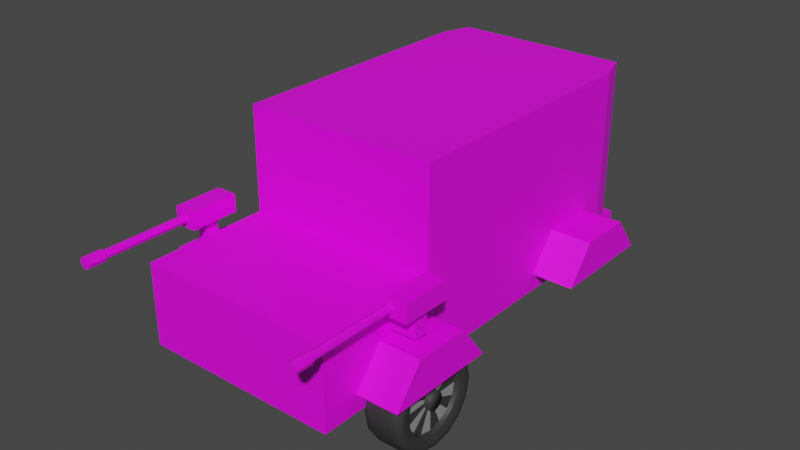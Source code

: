 # Source: DanboCar.blend  (saved by Blender 2.90.8; exported with 4.5.12 LTS)
import bpy
from mathutils import Matrix  # noqa: F401  (used for matrix-valued properties, if any)

bpy.ops.wm.read_factory_settings(use_empty=True)
scene = bpy.context.scene
scene.name = 'Scene'

# ---- collections
col_collection = bpy.data.collections.new('Collection'); scene.collection.children.link(col_collection)

# ---- images (referenced by path relative to the original .blend; pixels are not part of the script)
import os
ASSET_DIR = os.environ.get("B2B_ASSET_DIR", "")  # directory of the original .blend (textures are referenced by path, not embedded)
HERE = os.path.dirname(os.path.abspath(__file__))  # packed textures are extracted next to this script under _unpacked/

def load_image(name, relpath, width, height, colorspace="sRGB"):
    """Load a texture the original file referenced (path relative to the .blend, or extracted next to this script)."""
    p = next((c for c in (os.path.join(HERE, relpath), os.path.join(ASSET_DIR, relpath)) if relpath and os.path.exists(c)), "")
    if p:
        img = bpy.data.images.load(p, check_existing=True)
        img.name = name
    else:  # same state as the original file: an image datablock whose file is absent (Cycles renders it pink)
        img = bpy.data.images.new(name, width, height)
        img.source = "FILE"
        img.filepath = "//" + (relpath or name)
    img.colorspace_settings.name = colorspace
    return img
img_danbotexture_jpg = load_image('danbotexture.jpg', 'danbotexture.jpg', 1024, 1024, 'sRGB')

# ---- materials (node trees are filled in below, after node groups)
mat_wheel = bpy.data.materials.new('WHEEL')
mat_wheel.use_transparent_shadow = False
mat_grey = bpy.data.materials.new('GREY')
mat_grey.use_transparent_shadow = False
mat_base = bpy.data.materials.new('BASE')
mat_base.use_transparent_shadow = False

# ---- material node trees
mat_wheel.use_nodes = True; mat_wheel.node_tree.nodes.clear()
_N = mat_wheel.node_tree.nodes; _L = mat_wheel.node_tree.links
n0 = _N.new('ShaderNodeBsdfPrincipled'); n0.name = 'Principled BSDF'; n0.location = (10, 300)
n0.distribution = 'GGX'
n0.subsurface_method = 'BURLEY'
n0.inputs[0].default_value = (0.03741, 0.03741, 0.03741, 1.0)
n0.inputs[3].default_value = 1.45
n0.inputs[27].default_value = (0.0, 0.0, 0.0, 1.0)
n0.inputs[28].default_value = 1.0
n1 = _N.new('ShaderNodeOutputMaterial'); n1.name = 'Material Output'; n1.location = (300, 300)
_L.new(n0.outputs[0], n1.inputs[0])
n1.is_active_output = True
mat_grey.use_nodes = True; mat_grey.node_tree.nodes.clear()
_N = mat_grey.node_tree.nodes; _L = mat_grey.node_tree.links
n0 = _N.new('ShaderNodeBsdfPrincipled'); n0.name = 'Principled BSDF'; n0.location = (10, 300)
n0.distribution = 'GGX'
n0.subsurface_method = 'BURLEY'
n0.inputs[0].default_value = (0.2883, 0.2883, 0.2883, 1.0)
n0.inputs[3].default_value = 1.45
n0.inputs[27].default_value = (0.0, 0.0, 0.0, 1.0)
n0.inputs[28].default_value = 1.0
n1 = _N.new('ShaderNodeOutputMaterial'); n1.name = 'Material Output'; n1.location = (300, 300)
_L.new(n0.outputs[0], n1.inputs[0])
n1.is_active_output = True
mat_base.use_nodes = True; mat_base.node_tree.nodes.clear()
_N = mat_base.node_tree.nodes; _L = mat_base.node_tree.links
n0 = _N.new('ShaderNodeBsdfPrincipled'); n0.name = 'Principled BSDF'; n0.location = (10, 300)
n0.distribution = 'GGX'
n0.subsurface_method = 'BURLEY'
n0.inputs[3].default_value = 1.45
n0.inputs[27].default_value = (0.0, 0.0, 0.0, 1.0)
n0.inputs[28].default_value = 1.0
n1 = _N.new('ShaderNodeOutputMaterial'); n1.name = 'Material Output'; n1.location = (300, 300)
n2 = _N.new('ShaderNodeTexImage'); n2.name = 'Image Texture'; n2.location = (-434, 285)
n2.image = img_danbotexture_jpg
_L.new(n0.outputs[0], n1.inputs[0])
_L.new(n2.outputs[0], n0.inputs[0])
n1.is_active_output = True

# ---- world
world_world = bpy.data.worlds.new('World'); scene.world = world_world
world_world.use_nodes = True; world_world.node_tree.nodes.clear()
_N = world_world.node_tree.nodes; _L = world_world.node_tree.links
n0 = _N.new('ShaderNodeOutputWorld'); n0.name = 'World Output'; n0.location = (300, 300)
n1 = _N.new('ShaderNodeBackground'); n1.name = 'Background'; n1.location = (10, 300)
n1.inputs[0].default_value = (0.05088, 0.05088, 0.05088, 1.0)
_L.new(n1.outputs[0], n0.inputs[0])
n0.is_active_output = True
world_world.color = (0.05088, 0.05088, 0.05088)
world_world.use_sun_shadow = False
world_world.sun_shadow_jitter_overblur = 0.0

# ---- meshes
me_cube_002 = bpy.data.meshes.new('Cube.002')
me_cube_002.from_pydata([(0.1292, 0.2955, 1.274e-07), (0.1292, 0.273, 0.113), (0.1292, 0.2089, 0.2089), (0.1292, 0.1131, 0.2729), (0.1292, -7.763e-08, 0.2954), (0.1292, -0.1131, 0.2729), (0.1292, -0.2089, 0.2089), (0.1292, -0.273, 0.113), (0.1292, -0.2955, 1.274e-07), (0.1292, -0.273, -0.113), (0.1292, -0.2089, -0.2089), (0.1292, -0.1131, -0.2729), (0.1292, -7.763e-08, -0.2954), (0.1292, 0.1131, -0.2729), (0.1292, 0.2089, -0.2089), (0.1292, 0.273, -0.113), (0.1292, 0.08179, 8.199e-09), (0.1292, 0.07556, 0.03129), (0.1292, 0.05783, 0.05782), (0.1292, 0.0313, 0.07554), (0.1292, -1.372e-07, 0.08177), (0.1292, -0.0313, 0.07554), (0.1292, -0.05783, 0.05782), (0.1292, -0.07556, 0.03129), (0.1292, -0.08179, 8.199e-09), (0.1292, -0.07556, -0.03129), (0.1292, -0.05783, -0.05782), (0.1292, -0.0313, -0.07554), (0.1292, -1.372e-07, -0.08177), (0.1292, 0.0313, -0.07554), (0.1292, 0.05783, -0.05782), (0.1292, 0.07556, -0.03129), (0.175, 0.07556, 0.03129), (0.175, 0.08179, 8.199e-09), (0.175, 0.05783, 0.05782), (0.175, 0.0313, 0.07554), (0.175, -7.763e-08, 0.08177), (0.175, -0.0313, 0.07554), (0.175, -0.05783, 0.05782), (0.175, -0.07556, 0.03129), (0.175, -0.08179, 8.199e-09), (0.175, -0.07556, -0.03129), (0.175, -0.05783, -0.05782), (0.175, -0.0313, -0.07554), (0.175, -7.763e-08, -0.08177), (0.175, 0.0313, -0.07554), (0.175, 0.05783, -0.05782), (0.175, 0.07556, -0.03129), (0.1863, 0.3529, 0.1461), (0.09988, 0.4179, 0.1731), (0.1818, 0.3854, 0.1596), (0.1502, 0.4092, 0.1695), (0.09988, 0.4524, 1.274e-07), (0.1863, 0.382, 1.274e-07), (0.1502, 0.4429, 1.274e-07), (0.1818, 0.4172, 1.274e-07), (0.1863, 0.2701, 0.27), (0.09988, 0.3199, 0.3198), (0.1818, 0.295, 0.2949), (0.1502, 0.3132, 0.3132), (0.1863, 0.1462, 0.3528), (0.09988, 0.1731, 0.4179), (0.1818, 0.1596, 0.3853), (0.1502, 0.1695, 0.4092), (0.1863, -7.763e-08, 0.3819), (0.09988, -7.763e-08, 0.4523), (0.1818, -7.763e-08, 0.4171), (0.1502, -7.763e-08, 0.4429), (0.1863, -0.1462, 0.3528), (0.09988, -0.1731, 0.4179), (0.1818, -0.1596, 0.3853), (0.1502, -0.1695, 0.4092), (0.1863, -0.2701, 0.27), (0.09988, -0.3199, 0.3198), (0.1818, -0.295, 0.2949), (0.1502, -0.3132, 0.3132), (0.1863, -0.3529, 0.1461), (0.09988, -0.4179, 0.1731), (0.1818, -0.3854, 0.1596), (0.1502, -0.4092, 0.1695), (0.1863, -0.382, 1.274e-07), (0.09988, -0.4524, 1.274e-07), (0.1818, -0.4172, 1.274e-07), (0.1502, -0.4429, 1.274e-07), (0.1863, -0.3529, -0.1461), (0.09988, -0.4179, -0.1731), (0.1818, -0.3854, -0.1596), (0.1502, -0.4092, -0.1695), (0.1863, -0.2701, -0.27), (0.09988, -0.3199, -0.3198), (0.1818, -0.295, -0.2949), (0.1502, -0.3132, -0.3132), (0.1863, -0.1462, -0.3528), (0.09988, -0.1731, -0.4179), (0.1818, -0.1596, -0.3853), (0.1502, -0.1695, -0.4092), (0.1863, -7.763e-08, -0.3819), (0.09988, -7.763e-08, -0.4523), (0.1818, -7.763e-08, -0.4171), (0.1502, -7.763e-08, -0.4429), (0.1863, 0.1462, -0.3528), (0.09988, 0.1731, -0.4179), (0.1818, 0.1596, -0.3853), (0.1502, 0.1695, -0.4092), (0.1863, 0.2701, -0.27), (0.09988, 0.3199, -0.3198), (0.1818, 0.295, -0.2949), (0.1502, 0.3132, -0.3132), (0.1863, 0.3529, -0.1461), (0.09988, 0.4179, -0.1731), (0.1818, 0.3854, -0.1596), (0.1502, 0.4092, -0.1695), (0.1657, 0.3073, 1.274e-07), (0.1446, 0.2955, 1.274e-07), (0.1617, 0.3014, 1.274e-07), (0.1539, 0.2971, 1.274e-07), (0.1446, 0.273, 0.113), (0.1657, 0.2839, 0.1176), (0.1539, 0.2744, 0.1136), (0.1617, 0.2785, 0.1153), (0.1446, 0.2089, 0.2089), (0.1657, 0.2173, 0.2173), (0.1539, 0.2101, 0.21), (0.1617, 0.2131, 0.2131), (0.1446, 0.1131, 0.2729), (0.1657, 0.1176, 0.2839), (0.1539, 0.1137, 0.2744), (0.1617, 0.1153, 0.2784), (0.1446, -7.763e-08, 0.2954), (0.1657, -7.763e-08, 0.3073), (0.1539, -7.763e-08, 0.297), (0.1617, -7.763e-08, 0.3013), (0.1446, -0.1131, 0.2729), (0.1657, -0.1176, 0.2839), (0.1539, -0.1137, 0.2744), (0.1617, -0.1153, 0.2784), (0.1446, -0.2089, 0.2089), (0.1657, -0.2173, 0.2173), (0.1539, -0.2101, 0.21), (0.1617, -0.2131, 0.2131), (0.1446, -0.273, 0.113), (0.1657, -0.2839, 0.1176), (0.1539, -0.2744, 0.1136), (0.1617, -0.2785, 0.1153), (0.1446, -0.2955, 1.274e-07), (0.1657, -0.3073, 1.274e-07), (0.1539, -0.2971, 1.274e-07), (0.1617, -0.3014, 1.274e-07), (0.1446, -0.273, -0.113), (0.1657, -0.2839, -0.1176), (0.1539, -0.2744, -0.1136), (0.1617, -0.2785, -0.1153), (0.1446, -0.2089, -0.2089), (0.1657, -0.2173, -0.2173), (0.1539, -0.2101, -0.21), (0.1617, -0.2131, -0.2131), (0.1446, -0.1131, -0.2729), (0.1657, -0.1176, -0.2839), (0.1539, -0.1137, -0.2744), (0.1617, -0.1153, -0.2784), (0.1446, -7.763e-08, -0.2954), (0.1657, -7.763e-08, -0.3073), (0.1539, -7.763e-08, -0.297), (0.1617, -7.763e-08, -0.3013), (0.1446, 0.1131, -0.2729), (0.1657, 0.1176, -0.2839), (0.1539, 0.1137, -0.2744), (0.1617, 0.1153, -0.2784), (0.1446, 0.2089, -0.2089), (0.1657, 0.2173, -0.2173), (0.1539, 0.2101, -0.21), (0.1617, 0.2131, -0.2131), (0.1446, 0.273, -0.113), (0.1657, 0.2839, -0.1176), (0.1539, 0.2744, -0.1136), (0.1617, 0.2785, -0.1153), (-0.1582, 0.4247, 1.274e-07), (-0.1173, 0.4524, 1.274e-07), (-0.1462, 0.4443, 1.274e-07), (-0.1173, 0.4179, 0.1731), (-0.1582, 0.3924, 0.1625), (-0.1462, 0.4104, 0.17), (-0.1173, 0.3199, 0.3198), (-0.1582, 0.3003, 0.3003), (-0.1462, 0.3141, 0.3141), (-0.1173, 0.1731, 0.4179), (-0.1582, 0.1625, 0.3923), (-0.1462, 0.17, 0.4104), (-0.1173, -7.763e-08, 0.4523), (-0.1582, -7.576e-08, 0.4246), (-0.1462, -7.763e-08, 0.4442), (-0.1173, -0.1731, 0.4179), (-0.1582, -0.1625, 0.3923), (-0.1462, -0.17, 0.4104), (-0.1173, -0.3199, 0.3198), (-0.1582, -0.3003, 0.3003), (-0.1462, -0.3141, 0.3141), (-0.1173, -0.4179, 0.1731), (-0.1582, -0.3924, 0.1625), (-0.1462, -0.4104, 0.17), (-0.1173, -0.4524, 1.274e-07), (-0.1582, -0.4247, 1.274e-07), (-0.1462, -0.4443, 1.274e-07), (-0.1173, -0.4179, -0.1731), (-0.1582, -0.3924, -0.1625), (-0.1462, -0.4104, -0.17), (-0.1173, -0.3199, -0.3198), (-0.1582, -0.3003, -0.3003), (-0.1462, -0.3141, -0.3141), (-0.1173, -0.1731, -0.4179), (-0.1582, -0.1625, -0.3923), (-0.1462, -0.17, -0.4104), (-0.1173, -7.763e-08, -0.4523), (-0.1582, -1.112e-07, -0.4246), (-0.1462, -8.694e-08, -0.4442), (-0.1173, 0.1731, -0.4179), (-0.1582, 0.1625, -0.3923), (-0.1462, 0.17, -0.4104), (-0.1173, 0.3199, -0.3198), (-0.1582, 0.3003, -0.3003), (-0.1462, 0.3141, -0.3141), (-0.1173, 0.4179, -0.1731), (-0.1582, 0.3924, -0.1625), (-0.1462, 0.4104, -0.17)], [], [(160, 12, 11, 156), (132, 5, 4, 128), (164, 13, 12, 160), (136, 6, 5, 132), (168, 14, 13, 164), (140, 7, 6, 136), (172, 15, 14, 168), (144, 8, 7, 140), (148, 9, 8, 144), (152, 10, 9, 148), (124, 3, 2, 120), (128, 4, 3, 124), (156, 11, 10, 152), (182, 57, 49, 179), (165, 100, 104, 169), (185, 61, 57, 182), (120, 2, 1, 116), (188, 65, 61, 185), (191, 69, 65, 188), (194, 73, 69, 191), (197, 77, 73, 194), (200, 81, 77, 197), (203, 85, 81, 200), (206, 89, 85, 203), (209, 93, 89, 206), (212, 97, 93, 209), (215, 101, 97, 212), (218, 105, 101, 215), (221, 109, 105, 218), (179, 49, 52, 177), (18, 2, 3, 19), (137, 72, 76, 141), (169, 104, 108, 173), (141, 76, 80, 145), (173, 108, 53, 112), (116, 1, 0, 113), (145, 80, 84, 149), (117, 48, 56, 121), (149, 84, 88, 153), (121, 56, 60, 125), (153, 88, 92, 157), (125, 60, 64, 129), (157, 92, 96, 161), (129, 64, 68, 133), (161, 96, 100, 165), (133, 68, 72, 137), (17, 1, 2, 18), (19, 3, 4, 20), (20, 4, 5, 21), (21, 5, 6, 22), (22, 6, 7, 23), (23, 7, 8, 24), (24, 8, 9, 25), (25, 9, 10, 26), (26, 10, 11, 27), (27, 11, 12, 28), (28, 12, 13, 29), (29, 13, 14, 30), (30, 14, 15, 31), (31, 15, 0, 16), (16, 0, 1, 17), (21, 37, 36, 20), (32, 34, 35, 36, 37, 38, 39, 40, 41, 42, 43, 44, 45, 46, 47, 33), (29, 45, 44, 28), (22, 38, 37, 21), (30, 46, 45, 29), (23, 39, 38, 22), (31, 47, 46, 30), (24, 40, 39, 23), (17, 32, 33, 16), (16, 33, 47, 31), (25, 41, 40, 24), (18, 34, 32, 17), (26, 42, 41, 25), (19, 35, 34, 18), (27, 43, 42, 26), (20, 36, 35, 19), (28, 44, 43, 27), (49, 51, 54, 52), (51, 50, 55, 54), (50, 48, 53, 55), (57, 59, 51, 49), (59, 58, 50, 51), (58, 56, 48, 50), (61, 63, 59, 57), (63, 62, 58, 59), (62, 60, 56, 58), (65, 67, 63, 61), (67, 66, 62, 63), (66, 64, 60, 62), (69, 71, 67, 65), (71, 70, 66, 67), (70, 68, 64, 66), (73, 75, 71, 69), (75, 74, 70, 71), (74, 72, 68, 70), (77, 79, 75, 73), (79, 78, 74, 75), (78, 76, 72, 74), (81, 83, 79, 77), (83, 82, 78, 79), (82, 80, 76, 78), (85, 87, 83, 81), (87, 86, 82, 83), (86, 84, 80, 82), (89, 91, 87, 85), (91, 90, 86, 87), (90, 88, 84, 86), (93, 95, 91, 89), (95, 94, 90, 91), (94, 92, 88, 90), (97, 99, 95, 93), (99, 98, 94, 95), (98, 96, 92, 94), (101, 103, 99, 97), (103, 102, 98, 99), (102, 100, 96, 98), (105, 107, 103, 101), (107, 106, 102, 103), (106, 104, 100, 102), (109, 111, 107, 105), (111, 110, 106, 107), (110, 108, 104, 106), (52, 54, 111, 109), (54, 55, 110, 111), (55, 53, 108, 110), (113, 0, 15, 172), (117, 119, 114, 112), (119, 118, 115, 114), (118, 116, 113, 115), (121, 123, 119, 117), (123, 122, 118, 119), (122, 120, 116, 118), (125, 127, 123, 121), (127, 126, 122, 123), (126, 124, 120, 122), (129, 131, 127, 125), (131, 130, 126, 127), (130, 128, 124, 126), (133, 135, 131, 129), (135, 134, 130, 131), (134, 132, 128, 130), (137, 139, 135, 133), (139, 138, 134, 135), (138, 136, 132, 134), (141, 143, 139, 137), (143, 142, 138, 139), (142, 140, 136, 138), (145, 147, 143, 141), (147, 146, 142, 143), (146, 144, 140, 142), (149, 151, 147, 145), (151, 150, 146, 147), (150, 148, 144, 146), (153, 155, 151, 149), (155, 154, 150, 151), (154, 152, 148, 150), (157, 159, 155, 153), (159, 158, 154, 155), (158, 156, 152, 154), (161, 163, 159, 157), (163, 162, 158, 159), (162, 160, 156, 158), (165, 167, 163, 161), (167, 166, 162, 163), (166, 164, 160, 162), (169, 171, 167, 165), (171, 170, 166, 167), (170, 168, 164, 166), (173, 175, 171, 169), (175, 174, 170, 171), (174, 172, 168, 170), (112, 114, 175, 173), (114, 115, 174, 175), (115, 113, 172, 174), (112, 53, 48, 117), (177, 52, 109, 221), (180, 181, 178, 176), (181, 179, 177, 178), (183, 184, 181, 180), (184, 182, 179, 181), (186, 187, 184, 183), (187, 185, 182, 184), (189, 190, 187, 186), (190, 188, 185, 187), (192, 193, 190, 189), (193, 191, 188, 190), (195, 196, 193, 192), (196, 194, 191, 193), (198, 199, 196, 195), (199, 197, 194, 196), (201, 202, 199, 198), (202, 200, 197, 199), (204, 205, 202, 201), (205, 203, 200, 202), (207, 208, 205, 204), (208, 206, 203, 205), (210, 211, 208, 207), (211, 209, 206, 208), (213, 214, 211, 210), (214, 212, 209, 211), (216, 217, 214, 213), (217, 215, 212, 214), (219, 220, 217, 216), (220, 218, 215, 217), (222, 223, 220, 219), (223, 221, 218, 220), (176, 178, 223, 222), (178, 177, 221, 223), (180, 176, 222, 219, 216, 213, 210, 207, 204, 201, 198, 195, 192, 189, 186, 183)])
me_cube_002.polygons.foreach_set('use_smooth', [1, 1, 1, 1, 1, 1, 1, 1, 0, 1, 1, 1, 1, 1, 1, 1, 1, 1, 1, 1, 1, 1, 1, 1, 1, 1, 1, 1, 1, 1, 0, 1, 1, 1, 1, 1, 1, 1, 1, 1, 1, 1, 1, 1, 1, 1, 0, 0, 0, 0, 0, 0, 0, 0, 0, 0, 0, 0, 0, 0, 0, 1, 1, 1, 1, 1, 1, 1, 1, 1, 1, 1, 1, 1, 1, 1, 1, 1, 1, 1, 1, 1, 1, 1, 1, 1, 1, 1, 1, 1, 1, 1, 1, 1, 1, 1, 1, 1, 1, 1, 1, 1, 1, 1, 1, 1, 1, 1, 1, 1, 1, 1, 1, 1, 1, 1, 1, 1, 1, 1, 1, 1, 1, 1, 1, 1, 1, 1, 1, 1, 1, 1, 1, 1, 1, 1, 1, 1, 1, 1, 1, 1, 1, 1, 1, 1, 1, 1, 1, 1, 1, 1, 1, 0, 1, 1, 1, 1, 1, 1, 1, 1, 1, 1, 1, 1, 1, 1, 1, 1, 1, 1, 1, 1, 1, 1, 1, 1, 1, 1, 1, 1, 1, 1, 1, 1, 1, 1, 1, 1, 1, 1, 1, 1, 1, 1, 1, 1, 1, 1, 1, 1, 1, 1, 1, 1, 1, 1, 1, 1])
me_cube_002.polygons.foreach_set('material_index', [0, 0, 0, 0, 0, 0, 0, 0, 0, 0, 0, 0, 0, 0, 0, 0, 0, 0, 0, 0, 0, 0, 0, 0, 0, 0, 0, 0, 0, 0, 0, 0, 0, 0, 0, 0, 0, 0, 0, 0, 0, 0, 0, 0, 0, 0, 1, 1, 0, 1, 0, 1, 0, 1, 0, 1, 0, 1, 0, 1, 0, 0, 0, 0, 0, 0, 0, 0, 0, 0, 0, 0, 0, 0, 0, 0, 0, 0, 0, 0, 0, 0, 0, 0, 0, 0, 0, 0, 0, 0, 0, 0, 0, 0, 0, 0, 0, 0, 0, 0, 0, 0, 0, 0, 0, 0, 0, 0, 0, 0, 0, 0, 0, 0, 0, 0, 0, 0, 0, 0, 0, 0, 0, 0, 0, 0, 0, 0, 0, 0, 0, 0, 0, 0, 0, 0, 0, 0, 0, 0, 0, 0, 0, 0, 0, 0, 0, 0, 0, 0, 0, 0, 0, 0, 0, 0, 0, 0, 0, 0, 0, 0, 0, 0, 0, 0, 0, 0, 0, 0, 0, 0, 0, 0, 0, 0, 0, 0, 0, 0, 0, 0, 0, 0, 0, 0, 0, 0, 0, 0, 0, 0, 0, 0, 0, 0, 0, 0, 0, 0, 0, 0, 0, 0, 0, 0, 0, 0, 0, 0])
_uv = me_cube_002.uv_layers.new(name='UVMap')
_uv.uv.foreach_set('vector', [0.0, 0.0, 0.0, 0.0, 0.0, 0.0, 0.0, 0.0, 0.0, 0.0, 0.0, 0.0, 0.0, 0.0, 0.0, 0.0, 0.0, 0.0, 0.0, 0.0, 0.0, 0.0, 0.0, 0.0, 0.0, 0.0, 0.0, 0.0, 0.0, 0.0, 0.0, 0.0, 0.0, 0.0, 0.0, 0.0, 0.0, 0.0, 0.0, 0.0, 0.0, 0.0, 0.0, 0.0, 0.0, 0.0, 0.0, 0.0, 0.0, 0.0, 0.0, 0.0, 0.0, 0.0, 0.0, 0.0, 0.0, 0.0, 0.0, 0.0, 0.0, 0.0, 0.0, 0.0, 0.0, 0.0, 0.0, 0.0, 0.0, 0.0, 0.0, 0.0, 0.0, 0.0, 0.0, 0.0, 0.0, 0.0, 0.0, 0.0, 0.0, 0.0, 0.0, 0.0, 0.0, 0.0, 0.0, 0.0, 0.0, 0.0, 0.0, 0.0, 0.0, 0.0, 0.0, 0.0, 0.0, 0.0, 0.0, 0.0, 0.0, 0.0, 0.0, 0.0, 0.0, 0.0, 0.0, 0.0, 0.0, 0.0, 0.0, 0.0, 0.0, 0.0, 0.0, 0.0, 0.0, 0.0, 0.0, 0.0, 0.0, 0.0, 0.0, 0.0, 0.0, 0.0, 0.0, 0.0, 0.0, 0.0, 0.0, 0.0, 0.0, 0.0, 0.0, 0.0, 0.0, 0.0, 0.0, 0.0, 0.0, 0.0, 0.0, 0.0, 0.0, 0.0, 0.0, 0.0, 0.0, 0.0, 0.0, 0.0, 0.0, 0.0, 0.0, 0.0, 0.0, 0.0, 0.0, 0.0, 0.0, 0.0, 0.0, 0.0, 0.0, 0.0, 0.0, 0.0, 0.0, 0.0, 0.0, 0.0, 0.0, 0.0, 0.0, 0.0, 0.0, 0.0, 0.0, 0.0, 0.0, 0.0, 0.0, 0.0, 0.0, 0.0, 0.0, 0.0, 0.0, 0.0, 0.0, 0.0, 0.0, 0.0, 0.0, 0.0, 0.0, 0.0, 0.0, 0.0, 0.0, 0.0, 0.0, 0.0, 0.0, 0.0, 0.0, 0.0, 0.0, 0.0, 0.0, 0.0, 0.0, 0.0, 0.0, 0.0, 0.0, 0.0, 0.0, 0.0, 0.0, 0.0, 0.0, 0.0, 0.0, 0.0, 0.0, 0.0, 0.0, 0.0, 0.0, 0.0, 0.0, 0.0, 0.0, 0.0, 0.0, 0.0, 0.0, 0.0, 0.0, 0.0, 0.0, 0.0, 0.0, 0.0, 0.0, 0.0, 0.0, 0.0, 0.0, 0.0, 0.0, 0.0, 0.0, 0.0, 0.0, 0.0, 0.0, 0.0, 0.0, 0.0, 0.0, 0.0, 0.0, 0.0, 0.0, 0.0, 0.0, 0.0, 0.0, 0.0, 0.0, 0.0, 0.0, 0.0, 0.0, 0.0, 0.0, 0.0, 0.0, 0.0, 0.0, 0.0, 0.0, 0.0, 0.0, 0.0, 0.0, 0.0, 0.0, 0.0, 0.0, 0.0, 0.0, 0.0, 0.0, 0.0, 0.0, 0.0, 0.0, 0.0, 0.0, 0.0, 0.0, 0.0, 0.0, 0.0, 0.0, 0.0, 0.0, 0.0, 0.0, 0.0, 0.0, 0.0, 0.0, 0.0, 0.0, 0.0, 0.0, 0.0, 0.0, 0.0, 0.0, 0.0, 0.0, 0.0, 0.0, 0.0, 0.0, 0.0, 0.0, 0.0, 0.0, 0.0, 0.0, 0.0, 0.0, 0.0, 0.0, 0.0, 0.0, 0.0, 0.0, 0.0, 0.0, 0.0, 0.0, 0.0, 0.0, 0.0, 0.0, 0.0, 0.0, 0.0, 0.0, 0.0, 0.0, 0.0, 0.0, 0.0, 0.0, 0.0, 0.0, 0.0, 0.0, 0.0, 0.0, 0.0, 0.0, 0.0, 0.0, 0.0, 0.0, 0.0, 0.0, 0.0, 0.0, 0.0, 0.0, 0.0, 0.0, 0.0, 0.0, 0.0, 0.0, 0.0, 0.0, 0.0, 0.0, 0.0, 0.0, 0.0, 0.0, 0.0, 0.0, 0.0, 0.0, 0.0, 0.0, 0.0, 0.0, 0.0, 0.0, 0.0, 0.0, 0.0, 0.0, 0.0, 0.0, 0.0, 0.0, 0.0, 0.0, 0.0, 0.0, 0.0, 0.0, 0.0, 0.0, 0.0, 0.0, 0.0, 0.0, 0.0, 0.0, 0.0, 0.0, 0.0, 0.0, 0.0, 0.0, 0.0, 0.0, 0.0, 0.0, 0.0, 0.0, 0.0, 0.0, 0.0, 0.0, 0.0, 0.0, 0.0, 0.0, 0.0, 0.0, 0.0, 0.0, 0.0, 0.0, 0.0, 0.0, 0.0, 0.0, 0.0, 0.0, 0.0, 0.0, 0.0, 0.0, 0.0, 0.0, 0.0, 0.0, 0.0, 0.0, 0.0, 0.0, 0.0, 0.0, 0.0, 0.0, 0.0, 0.0, 0.0, 0.0, 0.0, 0.0, 0.0, 0.0, 0.0, 0.0, 0.0, 0.0, 0.0, 0.0, 0.0, 0.0, 0.0, 0.0, 0.0, 0.0, 0.0, 0.0, 0.0, 0.0, 0.0, 0.0, 0.0, 0.0, 0.0, 0.0, 0.0, 0.0, 0.0, 0.0, 0.0, 0.0, 0.0, 0.0, 0.0, 0.0, 0.0, 0.0, 0.0, 0.0, 0.0, 0.0, 0.0, 0.0, 0.0, 0.0, 0.0, 0.0, 0.0, 0.0, 0.0, 0.0, 0.0, 0.0, 0.0, 0.0, 0.0, 0.0, 0.0, 0.0, 0.0, 0.0, 0.0, 0.0, 0.0, 0.0, 0.0, 0.0, 0.0, 0.0, 0.0, 0.0, 0.0, 0.0, 0.0, 0.0, 0.0, 0.0, 0.0, 0.0, 0.0, 0.0, 0.0, 0.0, 0.0, 0.0, 0.0, 0.0, 0.0, 0.0, 0.0, 0.0, 0.0, 0.0, 0.0, 0.0, 0.0, 0.0, 0.0, 0.0, 0.0, 0.0, 0.0, 0.0, 0.0, 0.0, 0.0, 0.0, 0.0, 0.0, 0.0, 0.0, 0.0, 0.0, 0.0, 0.0, 0.0, 0.0, 0.0, 0.0, 0.0, 0.0, 0.0, 0.0, 0.0, 0.0, 0.0, 0.0, 0.0, 0.0, 0.0, 0.0, 0.0, 0.0, 0.0, 0.0, 0.0, 0.0, 0.0, 0.0, 0.0, 0.0, 0.0, 0.0, 0.0, 0.0, 0.0, 0.0, 0.0, 0.0, 0.0, 0.0, 0.0, 0.0, 0.0, 0.0, 0.0, 0.0, 0.0, 0.0, 0.0, 0.0, 0.0, 0.0, 0.0, 0.0, 0.0, 0.0, 0.0, 0.0, 0.0, 0.0, 0.0, 0.0, 0.0, 0.0, 0.0, 0.0, 0.0, 0.0, 0.0, 0.0, 0.0, 0.0, 0.0, 0.0, 0.0, 0.0, 0.0, 0.0, 0.0, 0.0, 0.0, 0.0, 0.0, 0.0, 0.0, 0.0, 0.0, 0.0, 0.0, 0.0, 0.0, 0.0, 0.0, 0.0, 0.0, 0.0, 0.0, 0.0, 0.0, 0.0, 0.0, 0.0, 0.0, 0.0, 0.0, 0.0, 0.0, 0.0, 0.0, 0.0, 0.0, 0.0, 0.0, 0.0, 0.0, 0.0, 0.0, 0.0, 0.0, 0.0, 0.0, 0.0, 0.0, 0.0, 0.0, 0.0, 0.0, 0.0, 0.0, 0.0, 0.0, 0.0, 0.0, 0.0, 0.0, 0.0, 0.0, 0.0, 0.0, 0.0, 0.0, 0.0, 0.0, 0.0, 0.0, 0.0, 0.0, 0.0, 0.0, 0.0, 0.0, 0.0, 0.0, 0.0, 0.0, 0.0, 0.0, 0.0, 0.0, 0.0, 0.0, 0.0, 0.0, 0.0, 0.0, 0.0, 0.0, 0.0, 0.0, 0.0, 0.0, 0.0, 0.0, 0.0, 0.0, 0.0, 0.0, 0.0, 0.0, 0.0, 0.0, 0.0, 0.0, 0.0, 0.0, 0.0, 0.0, 0.0, 0.0, 0.0, 0.0, 0.0, 0.0, 0.0, 0.0, 0.0, 0.0, 0.0, 0.0, 0.0, 0.0, 0.0, 0.0, 0.0, 0.0, 0.0, 0.0, 0.0, 0.0, 0.0, 0.0, 0.0, 0.0, 0.0, 0.0, 0.0, 0.0, 0.0, 0.0, 0.0, 0.0, 0.0, 0.0, 0.0, 0.0, 0.0, 0.0, 0.0, 0.0, 0.0, 0.0, 0.0, 0.0, 0.0, 0.0, 0.0, 0.0, 0.0, 0.0, 0.0, 0.0, 0.0, 0.0, 0.0, 0.0, 0.0, 0.0, 0.0, 0.0, 0.0, 0.0, 0.0, 0.0, 0.0, 0.0, 0.0, 0.0, 0.0, 0.0, 0.0, 0.0, 0.0, 0.0, 0.0, 0.0, 0.0, 0.0, 0.0, 0.0, 0.0, 0.0, 0.0, 0.0, 0.0, 0.0, 0.0, 0.0, 0.0, 0.0, 0.0, 0.0, 0.0, 0.0, 0.0, 0.0, 0.0, 0.0, 0.0, 0.0, 0.0, 0.0, 0.0, 0.0, 0.0, 0.0, 0.0, 0.0, 0.0, 0.0, 0.0, 0.0, 0.0, 0.0, 0.0, 0.0, 0.0, 0.0, 0.0, 0.0, 0.0, 0.0, 0.0, 0.0, 0.0, 0.0, 0.0, 0.0, 0.0, 0.0, 0.0, 0.0, 0.0, 0.0, 0.0, 0.0, 0.0, 0.0, 0.0, 0.0, 0.0, 0.0, 0.0, 0.0, 0.0, 0.0, 0.0, 0.0, 0.0, 0.0, 0.0, 0.0, 0.0, 0.0, 0.0, 0.0, 0.0, 0.0, 0.0, 0.0, 0.0, 0.0, 0.0, 0.0, 0.0, 0.0, 0.0, 0.0, 0.0, 0.0, 0.0, 0.0, 0.0, 0.0, 0.0, 0.0, 0.0, 0.0, 0.0, 0.0, 0.0, 0.0, 0.0, 0.0, 0.0, 0.0, 0.0, 0.0, 0.0, 0.0, 0.0, 0.0, 0.0, 0.0, 0.0, 0.0, 0.0, 0.0, 0.0, 0.0, 0.0, 0.0, 0.0, 0.0, 0.0, 0.0, 0.0, 0.0, 0.0, 0.0, 0.0, 0.0, 0.0, 0.0, 0.0, 0.0, 0.0, 0.0, 0.0, 0.0, 0.0, 0.0, 0.0, 0.0, 0.0, 0.0, 0.0, 0.0, 0.0, 0.0, 0.0, 0.0, 0.0, 0.0, 0.0, 0.0, 0.0, 0.0, 0.0, 0.0, 0.0, 0.0, 0.0, 0.0, 0.0, 0.0, 0.0, 0.0, 0.0, 0.0, 0.0, 0.0, 0.0, 0.0, 0.0, 0.0, 0.0, 0.0, 0.0, 0.0, 0.0, 0.0, 0.0, 0.0, 0.0, 0.0, 0.0, 0.0, 0.0, 0.0, 0.0, 0.0, 0.0, 0.0, 0.0, 0.0, 0.0, 0.0, 0.0, 0.0, 0.0, 0.0, 0.0, 0.0, 0.0, 0.0, 0.0, 0.0, 0.0, 0.0, 0.0, 0.0, 0.0, 0.0, 0.0, 0.0, 0.0, 0.0, 0.0, 0.0, 0.0, 0.0, 0.0, 0.0, 0.0, 0.0, 0.0, 0.0, 0.0, 0.0, 0.0, 0.0, 0.0, 0.0, 0.0, 0.0, 0.0, 0.0, 0.0, 0.0, 0.0, 0.0, 0.0, 0.0, 0.0, 0.0, 0.0, 0.0, 0.0, 0.0, 0.0, 0.0, 0.0, 0.0, 0.0, 0.0, 0.0, 0.0, 0.0, 0.0, 0.0, 0.0, 0.0, 0.0, 0.0, 0.0, 0.0, 0.0, 0.0, 0.0, 0.0, 0.0, 0.0, 0.0, 0.0, 0.0, 0.0, 0.0, 0.0, 0.0, 0.0, 0.0, 0.0, 0.0, 0.0, 0.0, 0.0, 0.0, 0.0, 0.0, 0.0, 0.0, 0.0, 0.0, 0.0, 0.0, 0.0, 0.0, 0.0, 0.0, 0.0, 0.0, 0.0, 0.0, 0.0, 0.0, 0.0, 0.0, 0.0, 0.0, 0.0, 0.0, 0.0, 0.0, 0.0, 0.0, 0.0, 0.0, 0.0, 0.0, 0.0, 0.0, 0.0, 0.0, 0.0, 0.0, 0.0, 0.0, 0.0, 0.0, 0.0, 0.0, 0.0, 0.0, 0.0, 0.0, 0.0, 0.0, 0.0, 0.0, 0.0, 0.0, 0.0, 0.0, 0.0, 0.0, 0.0, 0.0, 0.0, 0.0, 0.0, 0.0, 0.0, 0.0, 0.0, 0.0, 0.0, 0.0, 0.0, 0.0, 0.0, 0.0, 0.0, 0.0, 0.0, 0.0, 0.0, 0.0, 0.0, 0.0, 0.0, 0.0, 0.0, 0.0, 0.0, 0.0, 0.0, 0.0, 0.0, 0.0, 0.0, 0.0, 0.0, 0.0, 0.0, 0.0, 0.0, 0.0, 0.0, 0.0, 0.0, 0.0, 0.0, 0.0, 0.0, 0.0, 0.0, 0.0, 0.0, 0.0, 0.0, 0.0, 0.0, 0.0, 0.0, 0.0, 0.0, 0.0, 0.0, 0.0, 0.0, 0.0, 0.0, 0.0, 0.0, 0.0, 0.0, 0.0, 0.0, 0.0, 0.0, 0.0, 0.0, 0.0, 0.0, 0.0, 0.0, 0.0, 0.0, 0.0, 0.0, 0.0, 0.0, 0.0, 0.0, 0.0, 0.0, 0.0, 0.0, 0.0, 0.0, 0.0, 0.0, 0.0, 0.0, 0.0, 0.0, 0.0, 0.0, 0.0, 0.0, 0.0, 0.0, 0.0, 0.0, 0.0, 0.0, 0.0, 0.0, 0.0, 0.0, 0.0, 0.0, 0.0, 0.0, 0.0, 0.0, 0.0, 0.0, 0.0, 0.0, 0.0, 0.0, 0.0, 0.0, 0.0, 0.0, 0.0, 0.0, 0.0, 0.0, 0.0, 0.0, 0.0, 0.0, 0.0, 0.0, 0.0, 0.0, 0.0, 0.0, 0.0, 0.0, 0.0, 0.0, 0.0, 0.0, 0.0, 0.0, 0.0, 0.0, 0.0, 0.0, 0.0, 0.0, 0.0, 0.0, 0.0, 0.0, 0.0, 0.0, 0.0, 0.0, 0.0, 0.0, 0.0, 0.0, 0.0, 0.0, 0.0, 0.0, 0.0, 0.0, 0.0, 0.0, 0.0, 0.0, 0.0, 0.0, 0.0, 0.0, 0.0, 0.0, 0.0, 0.0, 0.0, 0.0, 0.0, 0.0, 0.0, 0.0, 0.0, 0.0, 0.0, 0.0, 0.0, 0.0, 0.0, 0.0, 0.0, 0.0, 0.0, 0.0, 0.0, 0.0, 0.0, 0.0, 0.0, 0.0, 0.0, 0.0, 0.0, 0.0, 0.0, 0.0, 0.0, 0.0, 0.0, 0.0, 0.0, 0.0, 0.0, 0.0, 0.0, 0.0, 0.0, 0.0, 0.0, 0.0, 0.0, 0.0, 0.0, 0.0, 0.0, 0.0, 0.0, 0.0, 0.0, 0.0, 0.0, 0.0, 0.0, 0.0, 0.0, 0.0, 0.0, 0.0, 0.0, 0.0, 0.0, 0.0, 0.0, 0.0, 0.0, 0.0, 0.0, 0.0, 0.0, 0.0, 0.0, 0.0, 0.0, 0.0, 0.0, 0.0, 0.0, 0.0, 0.0, 0.0, 0.0, 0.0, 0.0, 0.0, 0.0, 0.0, 0.0, 0.0, 0.0, 0.0, 0.0, 0.0, 0.0, 0.0, 0.0, 0.0, 0.0, 0.0, 0.0, 0.0, 0.0, 0.0, 0.0, 0.0, 0.0, 0.0, 0.0, 0.0, 0.0, 0.0, 0.0, 0.0, 0.0, 0.0, 0.0, 0.0, 0.0, 0.0, 0.0, 0.0, 0.0, 0.0, 0.0, 0.0, 0.0, 0.0, 0.0, 0.0, 0.0, 0.0, 0.0, 0.0, 0.0, 0.0, 0.0, 0.0, 0.0, 0.0, 0.0, 0.0, 0.0, 0.0, 0.0, 0.0, 0.0, 0.0, 0.0, 0.0, 0.0, 0.0, 0.0, 0.0, 0.0, 0.0, 0.0, 0.0, 0.0, 0.0, 0.0, 0.0, 0.0, 0.0, 0.0, 0.0, 0.0, 0.0, 0.0, 0.0, 0.0, 0.0, 0.0, 0.0, 0.0, 0.0, 0.0, 0.0, 0.0, 0.0, 0.0, 0.0, 0.0, 0.0, 0.0, 0.0, 0.0, 0.0, 0.0, 0.0, 0.0, 0.0, 0.0, 0.0, 0.0, 0.0, 0.0, 0.0, 0.0, 0.0, 0.0, 0.0, 0.0, 0.0, 0.0, 0.0, 0.0, 0.0, 0.0, 0.0, 0.0, 0.0, 0.0, 0.0, 0.0, 0.0, 0.0, 0.0, 0.0, 0.0, 0.0, 0.0, 0.0, 0.0, 0.0, 0.0, 0.0, 0.0, 0.0, 0.0, 0.0, 0.0, 0.0, 0.0, 0.0, 0.0, 0.0, 0.0, 0.0, 0.0, 0.0, 0.0, 0.0, 0.0, 0.0, 0.0, 0.0, 0.0, 0.0, 0.0, 0.0, 0.0, 0.0, 0.0, 0.0, 0.0, 0.0, 0.0, 0.0, 0.0, 0.0, 0.0, 0.0, 0.0, 0.0, 0.0, 0.0, 0.0, 0.0, 0.0, 0.0, 0.0, 0.0, 0.0, 0.0, 0.0, 0.0, 0.0, 0.0, 0.0, 0.0, 0.0, 0.0, 0.0, 0.0, 0.0, 0.0, 0.0, 0.0, 0.0, 0.0, 0.0, 0.0, 0.0, 0.0, 0.0, 0.0, 0.0, 0.0, 0.0, 0.0, 0.0, 0.0, 0.0, 0.0, 0.0, 0.0, 0.0, 0.0, 0.0, 0.0, 0.0, 0.0, 0.0, 0.0, 0.0, 0.0, 0.0, 0.0, 0.0, 0.0, 0.0, 0.0, 0.0, 0.0, 0.0, 0.0, 0.0, 0.0, 0.0, 0.0])
me_cube_002.materials.append(mat_wheel)
me_cube_002.materials.append(mat_grey)
me_cube_002.use_remesh_fix_poles = True
me_cube_002.use_remesh_preserve_attributes = False
me_cube_002.use_mirror_vertex_groups = False
me_cube_002.update()
me_plane = bpy.data.meshes.new('Plane')
me_plane.from_pydata([(-0.9226, -2.285, -0.7386), (0.9243, -2.285, -0.7386), (-0.9226, 1.435, -0.7386), (0.9243, 1.435, -0.7386), (-0.9226, -1.103, -0.7386), (0.9243, -1.103, -0.7386), (-0.8265, 1.722, -0.7386), (0.8282, 1.722, -0.7386), (-0.8265, 1.89, -0.7386), (0.8282, 1.89, -0.7386), (0.9243, -1.103, -0.5574), (0.9243, 1.435, -0.5574), (-0.9226, 1.435, -0.5574), (-0.9226, -1.103, -0.5574), (0.8282, 1.722, -0.5574), (-0.8265, 1.722, -0.5574), (0.9243, -1.103, 0.02419), (0.9243, 1.435, 0.2614), (-0.9226, 1.435, 0.2614), (-0.9226, -1.103, 0.02419), (0.8282, 1.722, 0.2614), (-0.8265, 1.722, 0.2614), (0.9243, -1.103, 1.001), (0.9243, 1.435, 1.001), (-0.9226, 1.435, 1.001), (-0.9226, -1.103, 1.001), (0.8282, 1.722, 1.001), (-0.8265, 1.722, 1.001), (-0.9226, -2.285, 0.02419), (0.9243, -2.285, 0.02419), (0.8282, 1.89, -0.5574), (-0.8265, 1.89, -0.5574), (-0.3098, 2.005, 0.1524), (-0.2873, 2.005, 0.2654), (-0.2232, 2.005, 0.3613), (-0.1274, 2.005, 0.4253), (-0.01431, 2.005, 0.4478), (0.09877, 2.005, 0.4253), (0.1946, 2.005, 0.3613), (0.2587, 2.005, 0.2654), (0.2812, 2.005, 0.1524), (0.2587, 2.005, 0.03936), (0.1946, 2.005, -0.05647), (0.09877, 2.005, -0.1205), (-0.01431, 2.005, -0.143), (-0.1274, 2.005, -0.1205), (-0.2232, 2.005, -0.05647), (-0.2873, 2.005, 0.03936), (-0.0961, 2.005, 0.1524), (-0.08987, 2.005, 0.1837), (-0.07214, 2.005, 0.2102), (-0.04561, 2.005, 0.2279), (-0.01431, 2.005, 0.2342), (0.01699, 2.005, 0.2279), (0.04353, 2.005, 0.2102), (0.06125, 2.005, 0.1837), (0.06748, 2.005, 0.1524), (0.06125, 2.005, 0.1211), (0.04353, 2.005, 0.09458), (0.01699, 2.005, 0.07686), (-0.01431, 2.005, 0.07063), (-0.04561, 2.005, 0.07686), (-0.07214, 2.005, 0.09458), (-0.08987, 2.005, 0.1211), (-0.08987, 2.051, 0.1837), (-0.0961, 2.051, 0.1524), (-0.07214, 2.051, 0.2102), (-0.04561, 2.051, 0.2279), (-0.01431, 2.051, 0.2342), (0.01699, 2.051, 0.2279), (0.04353, 2.051, 0.2102), (0.06125, 2.051, 0.1837), (0.06748, 2.051, 0.1524), (0.06125, 2.051, 0.1211), (0.04353, 2.051, 0.09458), (0.01699, 2.051, 0.07686), (-0.01431, 2.051, 0.07063), (-0.04561, 2.051, 0.07686), (-0.07214, 2.051, 0.09458), (-0.08987, 2.051, 0.1211), (-0.3672, 2.062, 0.2985), (-0.4322, 1.976, 0.3255), (-0.3997, 2.058, 0.312), (-0.4235, 2.026, 0.3219), (-0.4667, 1.976, 0.1524), (-0.3963, 2.062, 0.1524), (-0.4572, 2.026, 0.1524), (-0.4315, 2.058, 0.1524), (-0.2844, 2.062, 0.4224), (-0.3342, 1.976, 0.4722), (-0.3093, 2.058, 0.4473), (-0.3275, 2.026, 0.4656), (-0.1605, 2.062, 0.5052), (-0.1874, 1.976, 0.5703), (-0.174, 2.058, 0.5377), (-0.1838, 2.026, 0.5616), (-0.01431, 2.062, 0.5343), (-0.01431, 1.976, 0.6047), (-0.01431, 2.058, 0.5695), (-0.01431, 2.026, 0.5953), (0.1319, 2.062, 0.5052), (0.1588, 1.976, 0.5703), (0.1453, 2.058, 0.5377), (0.1552, 2.026, 0.5616), (0.2558, 2.062, 0.4224), (0.3056, 1.976, 0.4722), (0.2807, 2.058, 0.4473), (0.2989, 2.026, 0.4656), (0.3386, 2.062, 0.2985), (0.4036, 1.976, 0.3255), (0.3711, 2.058, 0.312), (0.3949, 2.026, 0.3219), (0.3677, 2.062, 0.1524), (0.4381, 1.976, 0.1524), (0.4029, 2.058, 0.1524), (0.4286, 2.026, 0.1524), (0.3386, 2.062, 0.006256), (0.4036, 1.976, -0.02069), (0.3711, 2.058, -0.007215), (0.3949, 2.026, -0.01708), (0.2558, 2.062, -0.1176), (0.3056, 1.976, -0.1674), (0.2807, 2.058, -0.1425), (0.2989, 2.026, -0.1608), (0.1319, 2.062, -0.2004), (0.1588, 1.976, -0.2655), (0.1453, 2.058, -0.2329), (0.1552, 2.026, -0.2568), (-0.01431, 2.062, -0.2295), (-0.01431, 1.976, -0.2999), (-0.01431, 2.058, -0.2647), (-0.01431, 2.026, -0.2905), (-0.1605, 2.062, -0.2004), (-0.1874, 1.976, -0.2655), (-0.174, 2.058, -0.2329), (-0.1838, 2.026, -0.2568), (-0.2844, 2.062, -0.1176), (-0.3342, 1.976, -0.1674), (-0.3093, 2.058, -0.1425), (-0.3275, 2.026, -0.1608), (-0.3672, 2.062, 0.006256), (-0.4322, 1.976, -0.02069), (-0.3997, 2.058, -0.007215), (-0.4235, 2.026, -0.01708), (-0.3216, 2.042, 0.1524), (-0.3098, 2.021, 0.1524), (-0.3157, 2.038, 0.1524), (-0.3114, 2.03, 0.1524), (-0.2873, 2.021, 0.2654), (-0.2982, 2.042, 0.27), (-0.2888, 2.03, 0.266), (-0.2928, 2.038, 0.2677), (-0.2232, 2.021, 0.3613), (-0.2316, 2.042, 0.3697), (-0.2244, 2.03, 0.3624), (-0.2274, 2.038, 0.3655), (-0.1274, 2.021, 0.4253), (-0.1319, 2.042, 0.4363), (-0.128, 2.03, 0.4268), (-0.1297, 2.038, 0.4308), (-0.01431, 2.021, 0.4478), (-0.01431, 2.042, 0.4597), (-0.01431, 2.03, 0.4494), (-0.01431, 2.038, 0.4537), (0.09877, 2.021, 0.4253), (0.1033, 2.042, 0.4363), (0.09938, 2.03, 0.4268), (0.101, 2.038, 0.4308), (0.1946, 2.021, 0.3613), (0.203, 2.042, 0.3697), (0.1958, 2.03, 0.3624), (0.1988, 2.038, 0.3655), (0.2587, 2.021, 0.2654), (0.2696, 2.042, 0.27), (0.2601, 2.03, 0.266), (0.2641, 2.038, 0.2677), (0.2812, 2.021, 0.1524), (0.293, 2.042, 0.1524), (0.2827, 2.03, 0.1524), (0.2871, 2.038, 0.1524), (0.2587, 2.021, 0.03936), (0.2696, 2.042, 0.03482), (0.2601, 2.03, 0.03875), (0.2641, 2.038, 0.03709), (0.1946, 2.021, -0.05647), (0.203, 2.042, -0.06486), (0.1958, 2.03, -0.05759), (0.1988, 2.038, -0.06066), (0.09877, 2.021, -0.1205), (0.1033, 2.042, -0.1315), (0.09938, 2.03, -0.122), (0.101, 2.038, -0.126), (-0.01431, 2.021, -0.143), (-0.01431, 2.042, -0.1549), (-0.01431, 2.03, -0.1446), (-0.01431, 2.038, -0.1489), (-0.1274, 2.021, -0.1205), (-0.1319, 2.042, -0.1315), (-0.128, 2.03, -0.122), (-0.1297, 2.038, -0.126), (-0.2232, 2.021, -0.05647), (-0.2316, 2.042, -0.06486), (-0.2244, 2.03, -0.05759), (-0.2274, 2.038, -0.06066), (-0.2873, 2.021, 0.03936), (-0.2982, 2.042, 0.03482), (-0.2888, 2.03, 0.03875), (-0.2928, 2.038, 0.03709), (-0.439, 1.718, 0.1524), (-0.4667, 1.759, 0.1524), (-0.4586, 1.73, 0.1524), (-0.4322, 1.759, 0.3255), (-0.4067, 1.718, 0.3149), (-0.4248, 1.73, 0.3224), (-0.3342, 1.759, 0.4722), (-0.3146, 1.718, 0.4527), (-0.3284, 1.73, 0.4665), (-0.1874, 1.759, 0.5703), (-0.1768, 1.718, 0.5447), (-0.1843, 1.73, 0.5628), (-0.01431, 1.759, 0.6047), (-0.01431, 1.718, 0.577), (-0.01431, 1.73, 0.5966), (0.1588, 1.759, 0.5703), (0.1482, 1.718, 0.5447), (0.1557, 1.73, 0.5628), (0.3056, 1.759, 0.4722), (0.286, 1.718, 0.4527), (0.2998, 1.73, 0.4665), (0.4036, 1.759, 0.3255), (0.3781, 1.718, 0.3149), (0.3961, 1.73, 0.3224), (0.4381, 1.759, 0.1524), (0.4104, 1.718, 0.1524), (0.43, 1.73, 0.1524), (0.4036, 1.759, -0.02069), (0.3781, 1.718, -0.0101), (0.3961, 1.73, -0.01758), (0.3056, 1.759, -0.1674), (0.286, 1.718, -0.1479), (0.2998, 1.73, -0.1617), (0.1588, 1.759, -0.2655), (0.1482, 1.718, -0.2399), (0.1557, 1.73, -0.258), (-0.01431, 1.759, -0.2999), (-0.01431, 1.718, -0.2722), (-0.01431, 1.73, -0.2918), (-0.1874, 1.759, -0.2655), (-0.1768, 1.718, -0.2399), (-0.1843, 1.73, -0.258), (-0.3342, 1.759, -0.1674), (-0.3146, 1.718, -0.1479), (-0.3284, 1.73, -0.1617), (-0.4322, 1.759, -0.02069), (-0.4067, 1.718, -0.0101), (-0.4248, 1.73, -0.01758), (0.9243, -1.679, -0.2386), (0.9243, -1.165, -0.2386), (1.314, -1.165, -0.2386), (1.314, -1.679, -0.2386), (0.9243, -1.941, -0.5783), (0.9243, -0.9022, -0.5783), (1.314, -0.9022, -0.5783), (1.314, -1.941, -0.5783), (0.9243, 0.6461, -0.2386), (0.9243, 1.161, -0.2386), (1.314, 1.161, -0.2386), (1.314, 0.6461, -0.2386), (0.9243, 0.3838, -0.5783), (0.9243, 1.423, -0.5783), (1.314, 1.423, -0.5783), (1.314, 0.3838, -0.5783), (-0.9226, -1.676, -0.2144), (-0.9226, -1.161, -0.2223), (-1.312, -1.161, -0.2223), (-1.312, -1.676, -0.2144), (-0.9226, -1.945, -0.55), (-0.9226, -0.9056, -0.5659), (-1.312, -0.9056, -0.5659), (-1.312, -1.945, -0.55), (-0.9226, 0.6493, -0.255), (-0.9226, 1.164, -0.2628), (-1.312, 1.164, -0.2628), (-1.312, 0.6493, -0.255), (-0.9226, 0.3802, -0.5906), (-0.9226, 1.419, -0.6065), (-1.312, 1.419, -0.6065), (-1.312, 0.3802, -0.5906)], [], [(6, 2, 12, 15), (9, 8, 31, 30), (20, 21, 27, 26), (17, 20, 26, 23), (2, 4, 13, 12), (5, 3, 11, 10), (3, 7, 14, 11), (15, 14, 30, 31), (15, 12, 18, 21), (11, 14, 20, 17), (14, 15, 21, 20), (12, 13, 19, 18), (10, 11, 17, 16), (24, 23, 26, 27), (25, 22, 23, 24), (18, 19, 25, 24), (21, 18, 24, 27), (16, 17, 23, 22), (19, 16, 22, 25), (28, 29, 16, 19), (4, 0, 28, 19), (1, 5, 16, 29), (0, 1, 29, 28), (14, 7, 9, 30), (6, 15, 31, 8), (7, 6, 8, 9), (192, 44, 43, 188), (164, 37, 36, 160), (196, 45, 44, 192), (168, 38, 37, 164), (200, 46, 45, 196), (172, 39, 38, 168), (204, 47, 46, 200), (176, 40, 39, 172), (180, 41, 40, 176), (184, 42, 41, 180), (156, 35, 34, 152), (160, 36, 35, 156), (188, 43, 42, 184), (214, 89, 81, 211), (197, 132, 136, 201), (217, 93, 89, 214), (152, 34, 33, 148), (220, 97, 93, 217), (223, 101, 97, 220), (226, 105, 101, 223), (229, 109, 105, 226), (232, 113, 109, 229), (235, 117, 113, 232), (238, 121, 117, 235), (241, 125, 121, 238), (244, 129, 125, 241), (247, 133, 129, 244), (250, 137, 133, 247), (253, 141, 137, 250), (211, 81, 84, 209), (50, 34, 35, 51), (169, 104, 108, 173), (201, 136, 140, 205), (173, 108, 112, 177), (205, 140, 85, 144), (148, 33, 32, 145), (177, 112, 116, 181), (149, 80, 88, 153), (181, 116, 120, 185), (153, 88, 92, 157), (185, 120, 124, 189), (157, 92, 96, 161), (189, 124, 128, 193), (161, 96, 100, 165), (193, 128, 132, 197), (165, 100, 104, 169), (49, 33, 34, 50), (51, 35, 36, 52), (52, 36, 37, 53), (53, 37, 38, 54), (54, 38, 39, 55), (55, 39, 40, 56), (56, 40, 41, 57), (57, 41, 42, 58), (58, 42, 43, 59), (59, 43, 44, 60), (60, 44, 45, 61), (61, 45, 46, 62), (62, 46, 47, 63), (63, 47, 32, 48), (48, 32, 33, 49), (53, 69, 68, 52), (64, 66, 67, 68, 69, 70, 71, 72, 73, 74, 75, 76, 77, 78, 79, 65), (61, 77, 76, 60), (54, 70, 69, 53), (62, 78, 77, 61), (55, 71, 70, 54), (63, 79, 78, 62), (56, 72, 71, 55), (49, 64, 65, 48), (48, 65, 79, 63), (57, 73, 72, 56), (50, 66, 64, 49), (58, 74, 73, 57), (51, 67, 66, 50), (59, 75, 74, 58), (52, 68, 67, 51), (60, 76, 75, 59), (81, 83, 86, 84), (83, 82, 87, 86), (82, 80, 85, 87), (89, 91, 83, 81), (91, 90, 82, 83), (90, 88, 80, 82), (93, 95, 91, 89), (95, 94, 90, 91), (94, 92, 88, 90), (97, 99, 95, 93), (99, 98, 94, 95), (98, 96, 92, 94), (101, 103, 99, 97), (103, 102, 98, 99), (102, 100, 96, 98), (105, 107, 103, 101), (107, 106, 102, 103), (106, 104, 100, 102), (109, 111, 107, 105), (111, 110, 106, 107), (110, 108, 104, 106), (113, 115, 111, 109), (115, 114, 110, 111), (114, 112, 108, 110), (117, 119, 115, 113), (119, 118, 114, 115), (118, 116, 112, 114), (121, 123, 119, 117), (123, 122, 118, 119), (122, 120, 116, 118), (125, 127, 123, 121), (127, 126, 122, 123), (126, 124, 120, 122), (129, 131, 127, 125), (131, 130, 126, 127), (130, 128, 124, 126), (133, 135, 131, 129), (135, 134, 130, 131), (134, 132, 128, 130), (137, 139, 135, 133), (139, 138, 134, 135), (138, 136, 132, 134), (141, 143, 139, 137), (143, 142, 138, 139), (142, 140, 136, 138), (84, 86, 143, 141), (86, 87, 142, 143), (87, 85, 140, 142), (145, 32, 47, 204), (149, 151, 146, 144), (151, 150, 147, 146), (150, 148, 145, 147), (153, 155, 151, 149), (155, 154, 150, 151), (154, 152, 148, 150), (157, 159, 155, 153), (159, 158, 154, 155), (158, 156, 152, 154), (161, 163, 159, 157), (163, 162, 158, 159), (162, 160, 156, 158), (165, 167, 163, 161), (167, 166, 162, 163), (166, 164, 160, 162), (169, 171, 167, 165), (171, 170, 166, 167), (170, 168, 164, 166), (173, 175, 171, 169), (175, 174, 170, 171), (174, 172, 168, 170), (177, 179, 175, 173), (179, 178, 174, 175), (178, 176, 172, 174), (181, 183, 179, 177), (183, 182, 178, 179), (182, 180, 176, 178), (185, 187, 183, 181), (187, 186, 182, 183), (186, 184, 180, 182), (189, 191, 187, 185), (191, 190, 186, 187), (190, 188, 184, 186), (193, 195, 191, 189), (195, 194, 190, 191), (194, 192, 188, 190), (197, 199, 195, 193), (199, 198, 194, 195), (198, 196, 192, 194), (201, 203, 199, 197), (203, 202, 198, 199), (202, 200, 196, 198), (205, 207, 203, 201), (207, 206, 202, 203), (206, 204, 200, 202), (144, 146, 207, 205), (146, 147, 206, 207), (147, 145, 204, 206), (144, 85, 80, 149), (209, 84, 141, 253), (212, 213, 210, 208), (213, 211, 209, 210), (215, 216, 213, 212), (216, 214, 211, 213), (218, 219, 216, 215), (219, 217, 214, 216), (221, 222, 219, 218), (222, 220, 217, 219), (224, 225, 222, 221), (225, 223, 220, 222), (227, 228, 225, 224), (228, 226, 223, 225), (230, 231, 228, 227), (231, 229, 226, 228), (233, 234, 231, 230), (234, 232, 229, 231), (236, 237, 234, 233), (237, 235, 232, 234), (239, 240, 237, 236), (240, 238, 235, 237), (242, 243, 240, 239), (243, 241, 238, 240), (245, 246, 243, 242), (246, 244, 241, 243), (248, 249, 246, 245), (249, 247, 244, 246), (251, 252, 249, 248), (252, 250, 247, 249), (254, 255, 252, 251), (255, 253, 250, 252), (208, 210, 255, 254), (210, 209, 253, 255), (212, 208, 254, 251, 248, 245, 242, 239, 236, 233, 230, 227, 224, 221, 218, 215), (256, 259, 258, 257), (258, 262, 261, 257), (256, 260, 263, 259), (259, 263, 262, 258), (264, 267, 266, 265), (266, 270, 269, 265), (264, 268, 271, 267), (267, 271, 270, 266), (272, 273, 274, 275), (274, 273, 277, 278), (272, 275, 279, 276), (275, 274, 278, 279), (280, 281, 282, 283), (282, 281, 285, 286), (280, 283, 287, 284), (283, 282, 286, 287), (4, 5, 1, 0), (5, 4, 2, 3), (6, 7, 3, 2)])
me_plane.polygons.foreach_set('use_smooth', [0, 0, 0, 0, 0, 0, 0, 0, 0, 0, 0, 0, 0, 0, 0, 0, 0, 0, 0, 0, 0, 0, 0, 0, 0, 0, 1, 1, 1, 1, 1, 1, 1, 1, 1, 1, 1, 1, 1, 1, 1, 1, 1, 1, 1, 1, 1, 1, 1, 1, 1, 1, 1, 1, 1, 1, 1, 1, 1, 1, 1, 1, 1, 1, 1, 1, 1, 1, 1, 1, 1, 1, 1, 1, 1, 1, 1, 1, 1, 1, 1, 1, 1, 1, 1, 1, 1, 1, 1, 1, 1, 1, 1, 1, 1, 1, 1, 1, 1, 1, 1, 1, 1, 1, 1, 1, 1, 1, 1, 1, 1, 1, 1, 1, 1, 1, 1, 1, 1, 1, 1, 1, 1, 1, 1, 1, 1, 1, 1, 1, 1, 1, 1, 1, 1, 1, 1, 1, 1, 1, 1, 1, 1, 1, 1, 1, 1, 1, 1, 1, 1, 1, 1, 1, 1, 1, 1, 1, 1, 1, 1, 1, 1, 1, 1, 1, 1, 1, 1, 1, 1, 1, 1, 1, 1, 1, 1, 1, 1, 1, 1, 1, 1, 1, 1, 1, 1, 1, 1, 1, 1, 1, 1, 1, 1, 1, 1, 1, 1, 1, 1, 1, 1, 1, 1, 1, 1, 1, 1, 1, 1, 1, 1, 1, 1, 1, 1, 1, 1, 1, 1, 1, 1, 1, 1, 1, 1, 1, 1, 1, 1, 1, 1, 1, 1, 1, 0, 0, 0, 0, 0, 0, 0, 0, 0, 0, 0, 0, 0, 0, 0, 0, 0, 0, 0])
me_plane.polygons.foreach_set('material_index', [2, 2, 2, 2, 2, 2, 2, 2, 2, 2, 2, 2, 2, 2, 2, 2, 2, 2, 2, 2, 2, 2, 2, 2, 2, 2, 0, 0, 0, 0, 0, 0, 0, 0, 0, 0, 0, 0, 0, 0, 0, 0, 0, 0, 0, 0, 0, 0, 0, 0, 0, 0, 0, 0, 0, 0, 0, 0, 0, 0, 0, 0, 0, 0, 0, 0, 0, 0, 0, 0, 0, 0, 0, 0, 0, 0, 0, 0, 0, 0, 0, 0, 0, 0, 0, 0, 0, 0, 0, 0, 0, 0, 0, 0, 0, 0, 0, 0, 0, 0, 0, 0, 0, 0, 0, 0, 0, 0, 0, 0, 0, 0, 0, 0, 0, 0, 0, 0, 0, 0, 0, 0, 0, 0, 0, 0, 0, 0, 0, 0, 0, 0, 0, 0, 0, 0, 0, 0, 0, 0, 0, 0, 0, 0, 0, 0, 0, 0, 0, 0, 0, 0, 0, 0, 0, 0, 0, 0, 0, 0, 0, 0, 0, 0, 0, 0, 0, 0, 0, 0, 0, 0, 0, 0, 0, 0, 0, 0, 0, 0, 0, 0, 0, 0, 0, 0, 0, 0, 0, 0, 0, 0, 0, 0, 0, 0, 0, 0, 0, 0, 0, 0, 0, 0, 0, 0, 0, 0, 0, 0, 0, 0, 0, 0, 0, 0, 0, 0, 0, 0, 0, 0, 0, 0, 0, 0, 0, 0, 0, 0, 0, 0, 0, 0, 0, 0, 2, 2, 2, 2, 2, 2, 2, 2, 2, 2, 2, 2, 2, 2, 2, 2, 2, 2, 2])
_uv = me_plane.uv_layers.new(name='UVMap')
_uv.uv.foreach_set('vector', [0.2804, 0.4237, 0.2804, 0.4992, 0.2596, 0.4992, 0.2596, 0.4237, 0.2832, 0.7631, 0.08059, 0.7631, 0.08059, 0.6829, 0.2832, 0.6829, 0.4823, 0.1347, 0.2917, 0.1347, 0.2917, 0.01187, 0.4823, 0.01187, 0.1651, 0.4251, 0.1651, 0.4998, 0.08026, 0.4998, 0.08026, 0.4251, 0.009156, 0.01351, 0.2871, 0.01351, 0.2871, 0.04013, 0.009156, 0.04013, 0.009715, 0.01192, 0.2868, 0.01192, 0.2868, 0.03887, 0.009715, 0.03887, 0.2798, 0.4251, 0.2798, 0.4998, 0.259, 0.4998, 0.259, 0.4251, 0.5486, 0.7156, 0.5486, 0.9704, 0.5304, 0.9704, 0.5304, 0.7156, 0.2596, 0.4237, 0.2596, 0.4992, 0.1655, 0.4992, 0.1655, 0.4237, 0.259, 0.4251, 0.259, 0.4998, 0.1651, 0.4998, 0.1651, 0.4251, 0.4823, 0.2707, 0.2917, 0.2707, 0.2917, 0.1347, 0.4823, 0.1347, 0.009156, 0.04013, 0.2871, 0.04013, 0.2871, 0.1604, 0.009156, 0.1604, 0.009715, 0.03887, 0.2868, 0.03887, 0.2868, 0.1607, 0.009715, 0.1607, 0.3114, 0.01296, 0.3114, 0.2672, 0.2922, 0.254, 0.2922, 0.02619, 0.481, 0.01296, 0.481, 0.2672, 0.3114, 0.2672, 0.3114, 0.01296, 0.009156, 0.1604, 0.2871, 0.1604, 0.2871, 0.2691, 0.009156, 0.2691, 0.1655, 0.4237, 0.1655, 0.4992, 0.08047, 0.4992, 0.08047, 0.4237, 0.009715, 0.1607, 0.2868, 0.1607, 0.2868, 0.2707, 0.009715, 0.2707, 0.4876, 0.05554, 0.7683, 0.05554, 0.7683, 0.2177, 0.4876, 0.2177, 0.767, 0.01198, 0.9654, 0.01198, 0.9654, 0.2734, 0.767, 0.2734, 0.6681, 0.65, 0.5151, 0.65, 0.5151, 0.4698, 0.6681, 0.4698, 0.234, 0.5008, 0.234, 0.6829, 0.08027, 0.6829, 0.08027, 0.5008, 0.7678, 0.4134, 0.4862, 0.4128, 0.4864, 0.2718, 0.768, 0.2724, 0.2359, 0.4249, 0.2811, 0.4249, 0.2811, 0.4996, 0.2359, 0.4996, 0.2812, 0.5011, 0.2357, 0.5011, 0.2357, 0.4247, 0.2812, 0.4247, 0.5486, 0.9704, 0.5486, 0.7156, 0.5669, 0.7156, 0.5669, 0.9704, 0.1912, 0.467, 0.1929, 0.467, 0.193, 0.4496, 0.1914, 0.4496, 0.1956, 0.4844, 0.1972, 0.4844, 0.1971, 0.467, 0.1954, 0.467, 0.1914, 0.4844, 0.193, 0.4844, 0.1929, 0.467, 0.1912, 0.467, 0.196, 0.4991, 0.1977, 0.4991, 0.1972, 0.4844, 0.1956, 0.4844, 0.1918, 0.4991, 0.1935, 0.4991, 0.193, 0.4844, 0.1914, 0.4844, 0.3921, 0.4494, 0.3938, 0.4494, 0.3939, 0.4347, 0.3922, 0.4347, 0.3957, 0.4494, 0.3974, 0.4494, 0.3975, 0.4347, 0.3958, 0.4347, 0.3921, 0.4668, 0.3938, 0.4668, 0.3938, 0.4494, 0.3921, 0.4494, 0.3921, 0.4842, 0.3938, 0.4842, 0.3938, 0.4668, 0.3921, 0.4668, 0.3922, 0.499, 0.3939, 0.499, 0.3938, 0.4842, 0.3921, 0.4842, 0.1956, 0.4496, 0.1972, 0.4496, 0.1977, 0.4348, 0.196, 0.4348, 0.1954, 0.467, 0.1971, 0.467, 0.1972, 0.4496, 0.1956, 0.4496, 0.1914, 0.4496, 0.193, 0.4496, 0.1935, 0.4348, 0.1918, 0.4348, 0.2776, 0.9933, 0.3012, 0.9933, 0.3011, 0.9707, 0.2775, 0.9707, 0.1205, 0.7908, 0.1126, 0.7931, 0.1188, 0.8143, 0.1255, 0.8079, 0.2043, 0.9174, 0.2279, 0.9174, 0.2286, 0.8948, 0.205, 0.8948, 0.3958, 0.499, 0.3975, 0.499, 0.3974, 0.4842, 0.3957, 0.4842, 0.204, 0.9441, 0.2276, 0.9441, 0.2279, 0.9174, 0.2043, 0.9174, 0.2043, 0.9707, 0.2279, 0.9707, 0.2276, 0.9441, 0.204, 0.9441, 0.205, 0.9933, 0.2286, 0.9933, 0.2279, 0.9707, 0.2043, 0.9707, 0.3133, 0.9174, 0.3369, 0.9174, 0.337, 0.8948, 0.3134, 0.8948, 0.3133, 0.944, 0.3369, 0.944, 0.3369, 0.9174, 0.3133, 0.9174, 0.3133, 0.9707, 0.3369, 0.9707, 0.3369, 0.944, 0.3133, 0.944, 0.3134, 0.9933, 0.337, 0.9933, 0.3369, 0.9707, 0.3133, 0.9707, 0.241, 0.9174, 0.2646, 0.9174, 0.2653, 0.8948, 0.2417, 0.8948, 0.2408, 0.9441, 0.2643, 0.9441, 0.2646, 0.9174, 0.241, 0.9174, 0.241, 0.9707, 0.2646, 0.9707, 0.2643, 0.9441, 0.2408, 0.9441, 0.2417, 0.9933, 0.2653, 0.9933, 0.2646, 0.9707, 0.241, 0.9707, 0.2775, 0.9174, 0.3011, 0.9174, 0.3012, 0.8948, 0.2776, 0.8948, 0.2775, 0.9707, 0.3011, 0.9707, 0.3011, 0.944, 0.2775, 0.944, 0.1453, 0.8997, 0.1582, 0.927, 0.167, 0.9145, 0.1477, 0.8962, 0.1811, 0.7553, 0.1879, 0.7489, 0.1764, 0.7327, 0.1719, 0.7422, 0.1255, 0.8079, 0.1188, 0.8143, 0.1302, 0.8305, 0.1347, 0.8209, 0.1719, 0.7422, 0.1764, 0.7327, 0.1614, 0.7239, 0.1598, 0.7352, 0.1347, 0.8209, 0.1302, 0.8305, 0.1452, 0.8393, 0.1468, 0.828, 0.3957, 0.4842, 0.3974, 0.4842, 0.3974, 0.4668, 0.3957, 0.4668, 0.1598, 0.7352, 0.1614, 0.7239, 0.1452, 0.7239, 0.1468, 0.7352, 0.1598, 0.828, 0.1614, 0.8393, 0.1764, 0.8305, 0.1719, 0.8209, 0.1468, 0.7352, 0.1452, 0.7239, 0.1302, 0.7327, 0.1347, 0.7422, 0.1719, 0.8209, 0.1764, 0.8305, 0.1879, 0.8143, 0.1811, 0.8079, 0.1347, 0.7422, 0.1302, 0.7327, 0.1188, 0.7489, 0.1255, 0.7553, 0.1811, 0.8079, 0.1879, 0.8143, 0.1941, 0.793, 0.1861, 0.7908, 0.1255, 0.7553, 0.1188, 0.7489, 0.1126, 0.7701, 0.1205, 0.7723, 0.1861, 0.7908, 0.1941, 0.793, 0.1941, 0.7701, 0.1861, 0.7723, 0.1205, 0.7723, 0.1126, 0.7701, 0.1126, 0.7931, 0.1205, 0.7908, 0.1861, 0.7723, 0.1941, 0.7701, 0.1879, 0.7489, 0.1811, 0.7553, 0.1421, 0.9016, 0.1466, 0.9338, 0.1582, 0.927, 0.1453, 0.8997, 0.1477, 0.8962, 0.167, 0.9145, 0.1718, 0.8981, 0.1491, 0.8917, 0.1491, 0.8917, 0.1718, 0.8981, 0.1718, 0.8803, 0.1491, 0.8868, 0.1491, 0.8868, 0.1718, 0.8803, 0.167, 0.8639, 0.1477, 0.8822, 0.1477, 0.8822, 0.167, 0.8639, 0.1582, 0.8514, 0.1453, 0.8787, 0.1453, 0.8787, 0.1582, 0.8514, 0.1466, 0.8446, 0.1421, 0.8769, 0.1421, 0.8769, 0.1466, 0.8446, 0.1341, 0.8446, 0.1386, 0.8769, 0.1386, 0.8769, 0.1341, 0.8446, 0.1225, 0.8514, 0.1354, 0.8787, 0.1354, 0.8787, 0.1225, 0.8514, 0.1136, 0.8639, 0.1329, 0.8822, 0.1329, 0.8822, 0.1136, 0.8639, 0.1088, 0.8803, 0.1316, 0.8868, 0.1316, 0.8868, 0.1088, 0.8803, 0.1088, 0.8981, 0.1316, 0.8917, 0.1316, 0.8917, 0.1088, 0.8981, 0.1136, 0.9145, 0.1329, 0.8962, 0.1329, 0.8962, 0.1136, 0.9145, 0.1225, 0.927, 0.1354, 0.8997, 0.1354, 0.8997, 0.1225, 0.927, 0.1341, 0.9338, 0.1386, 0.9016, 0.1386, 0.9016, 0.1341, 0.9338, 0.1466, 0.9338, 0.1421, 0.9016, 0.1926, 0.5135, 0.1975, 0.5135, 0.1975, 0.5087, 0.1925, 0.5087, 0.595, 0.4205, 0.5925, 0.424, 0.5912, 0.4285, 0.5912, 0.4334, 0.5925, 0.438, 0.595, 0.4414, 0.5982, 0.4433, 0.6017, 0.4433, 0.6049, 0.4414, 0.6073, 0.438, 0.6086, 0.4334, 0.6086, 0.4285, 0.6073, 0.424, 0.6049, 0.4205, 0.6017, 0.4186, 0.5982, 0.4186, 0.1976, 0.5217, 0.1927, 0.5217, 0.1927, 0.5265, 0.1977, 0.5265, 0.1927, 0.5176, 0.1977, 0.5176, 0.1975, 0.5135, 0.1926, 0.5135, 0.1975, 0.5176, 0.1925, 0.5176, 0.1927, 0.5217, 0.1976, 0.5217, 0.3902, 0.5037, 0.3952, 0.5037, 0.3952, 0.4997, 0.3903, 0.4997, 0.1927, 0.5395, 0.1977, 0.5395, 0.1977, 0.5354, 0.1927, 0.5354, 0.3902, 0.5086, 0.3952, 0.5086, 0.3952, 0.5037, 0.3902, 0.5037, 0.1927, 0.5491, 0.1977, 0.5491, 0.1976, 0.5443, 0.1927, 0.5443, 0.1927, 0.5443, 0.1976, 0.5443, 0.1977, 0.5395, 0.1927, 0.5395, 0.3902, 0.5134, 0.3952, 0.5134, 0.3952, 0.5086, 0.3902, 0.5086, 0.1927, 0.5532, 0.1977, 0.5532, 0.1977, 0.5491, 0.1927, 0.5491, 0.3903, 0.5175, 0.3952, 0.5175, 0.3952, 0.5134, 0.3902, 0.5134, 0.1926, 0.5039, 0.1975, 0.5039, 0.1977, 0.4998, 0.1927, 0.4998, 0.1976, 0.5313, 0.1927, 0.5313, 0.1925, 0.5354, 0.1975, 0.5354, 0.1925, 0.5087, 0.1975, 0.5087, 0.1975, 0.5039, 0.1926, 0.5039, 0.1977, 0.5265, 0.1927, 0.5265, 0.1927, 0.5313, 0.1976, 0.5313, 0.3011, 0.9707, 0.3066, 0.9701, 0.3066, 0.944, 0.3011, 0.944, 0.3066, 0.9701, 0.3101, 0.9686, 0.31, 0.944, 0.3066, 0.944, 0.1622, 0.8446, 0.1614, 0.8393, 0.1452, 0.8393, 0.1445, 0.8446, 0.3012, 0.9933, 0.3067, 0.9923, 0.3066, 0.9701, 0.3011, 0.9707, 0.3067, 0.9923, 0.3101, 0.9895, 0.3101, 0.9686, 0.3066, 0.9701, 0.1785, 0.835, 0.1764, 0.8305, 0.1614, 0.8393, 0.1622, 0.8446, 0.2279, 0.9174, 0.2334, 0.9179, 0.2341, 0.8958, 0.2286, 0.8948, 0.2334, 0.9179, 0.237, 0.9195, 0.2377, 0.8986, 0.2341, 0.8958, 0.191, 0.8173, 0.1879, 0.8143, 0.1764, 0.8305, 0.1785, 0.835, 0.2276, 0.9441, 0.2331, 0.9441, 0.2334, 0.9179, 0.2279, 0.9174, 0.2331, 0.9441, 0.2368, 0.9441, 0.237, 0.9195, 0.2334, 0.9179, 0.1978, 0.7941, 0.1941, 0.793, 0.1879, 0.8143, 0.191, 0.8173, 0.2279, 0.9707, 0.2334, 0.9702, 0.2331, 0.9441, 0.2276, 0.9441, 0.2334, 0.9702, 0.237, 0.9686, 0.2368, 0.9441, 0.2331, 0.9441, 0.1978, 0.769, 0.1941, 0.7701, 0.1941, 0.793, 0.1978, 0.7941, 0.2286, 0.9933, 0.2341, 0.9923, 0.2334, 0.9702, 0.2279, 0.9707, 0.2341, 0.9923, 0.2377, 0.9895, 0.237, 0.9686, 0.2334, 0.9702, 0.191, 0.7459, 0.1879, 0.7489, 0.1941, 0.7701, 0.1978, 0.769, 0.3369, 0.9174, 0.3424, 0.9179, 0.3425, 0.8958, 0.337, 0.8948, 0.3424, 0.9179, 0.3459, 0.9195, 0.346, 0.8986, 0.3425, 0.8958, 0.1785, 0.7282, 0.1764, 0.7327, 0.1879, 0.7489, 0.191, 0.7459, 0.3369, 0.944, 0.3424, 0.944, 0.3424, 0.9179, 0.3369, 0.9174, 0.3424, 0.944, 0.3459, 0.944, 0.3459, 0.9195, 0.3424, 0.9179, 0.1622, 0.7186, 0.1614, 0.7239, 0.1764, 0.7327, 0.1785, 0.7282, 0.3369, 0.9707, 0.3424, 0.9701, 0.3424, 0.944, 0.3369, 0.944, 0.3424, 0.9701, 0.3459, 0.9686, 0.3459, 0.944, 0.3424, 0.944, 0.1445, 0.7186, 0.1452, 0.7239, 0.1614, 0.7239, 0.1622, 0.7186, 0.337, 0.9933, 0.3425, 0.9923, 0.3424, 0.9701, 0.3369, 0.9707, 0.3425, 0.9923, 0.346, 0.9895, 0.3459, 0.9686, 0.3424, 0.9701, 0.1281, 0.7282, 0.1302, 0.7327, 0.1452, 0.7239, 0.1445, 0.7186, 0.2646, 0.9174, 0.2701, 0.9179, 0.2708, 0.8958, 0.2653, 0.8948, 0.2701, 0.9179, 0.2737, 0.9195, 0.2743, 0.8986, 0.2708, 0.8958, 0.1156, 0.7459, 0.1188, 0.7489, 0.1302, 0.7327, 0.1281, 0.7282, 0.2643, 0.9441, 0.2699, 0.9441, 0.2701, 0.9179, 0.2646, 0.9174, 0.2699, 0.9441, 0.2735, 0.9441, 0.2737, 0.9195, 0.2701, 0.9179, 0.1088, 0.769, 0.1126, 0.7701, 0.1188, 0.7489, 0.1156, 0.7459, 0.2646, 0.9707, 0.2701, 0.9702, 0.2699, 0.9441, 0.2643, 0.9441, 0.2701, 0.9702, 0.2737, 0.9686, 0.2735, 0.9441, 0.2699, 0.9441, 0.1088, 0.7941, 0.1126, 0.7931, 0.1126, 0.7701, 0.1088, 0.769, 0.2653, 0.9933, 0.2708, 0.9923, 0.2701, 0.9702, 0.2646, 0.9707, 0.2708, 0.9923, 0.2743, 0.9895, 0.2737, 0.9686, 0.2701, 0.9702, 0.1156, 0.8173, 0.1188, 0.8143, 0.1126, 0.7931, 0.1088, 0.7941, 0.3011, 0.9174, 0.3066, 0.9179, 0.3067, 0.8958, 0.3012, 0.8948, 0.3066, 0.9179, 0.3101, 0.9195, 0.3101, 0.8986, 0.3067, 0.8958, 0.1281, 0.835, 0.1302, 0.8305, 0.1188, 0.8143, 0.1156, 0.8173, 0.3011, 0.944, 0.3066, 0.944, 0.3066, 0.9179, 0.3011, 0.9174, 0.3066, 0.944, 0.31, 0.944, 0.3101, 0.9195, 0.3066, 0.9179, 0.1445, 0.8446, 0.1452, 0.8393, 0.1302, 0.8305, 0.1281, 0.835, 0.3957, 0.4668, 0.3974, 0.4668, 0.3974, 0.4494, 0.3957, 0.4494, 0.1598, 0.828, 0.1597, 0.8271, 0.1469, 0.8271, 0.1468, 0.828, 0.3939, 0.4846, 0.3947, 0.4843, 0.3947, 0.4668, 0.3939, 0.4668, 0.3947, 0.4843, 0.3957, 0.4842, 0.3957, 0.4668, 0.3947, 0.4668, 0.1719, 0.8209, 0.1715, 0.8202, 0.1597, 0.8271, 0.1598, 0.828, 0.3939, 0.4997, 0.3948, 0.4992, 0.3947, 0.4843, 0.3939, 0.4846, 0.3948, 0.4992, 0.3958, 0.499, 0.3957, 0.4842, 0.3947, 0.4843, 0.1811, 0.8079, 0.1806, 0.8074, 0.1715, 0.8202, 0.1719, 0.8209, 0.1937, 0.4492, 0.1945, 0.4495, 0.195, 0.4346, 0.1941, 0.4341, 0.1945, 0.4495, 0.1956, 0.4496, 0.196, 0.4348, 0.195, 0.4346, 0.1861, 0.7908, 0.1855, 0.7906, 0.1806, 0.8074, 0.1811, 0.8079, 0.1935, 0.467, 0.1944, 0.467, 0.1945, 0.4495, 0.1937, 0.4492, 0.1944, 0.467, 0.1954, 0.467, 0.1956, 0.4496, 0.1945, 0.4495, 0.1861, 0.7723, 0.1855, 0.7725, 0.1855, 0.7906, 0.1861, 0.7908, 0.1937, 0.4847, 0.1945, 0.4845, 0.1944, 0.467, 0.1935, 0.467, 0.1945, 0.4845, 0.1956, 0.4844, 0.1954, 0.467, 0.1944, 0.467, 0.1811, 0.7553, 0.1806, 0.7558, 0.1855, 0.7725, 0.1861, 0.7723, 0.1941, 0.4998, 0.195, 0.4993, 0.1945, 0.4845, 0.1937, 0.4847, 0.195, 0.4993, 0.196, 0.4991, 0.1956, 0.4844, 0.1945, 0.4845, 0.1719, 0.7422, 0.1715, 0.743, 0.1806, 0.7558, 0.1811, 0.7553, 0.3903, 0.4491, 0.3911, 0.4493, 0.3912, 0.4345, 0.3903, 0.434, 0.3911, 0.4493, 0.3921, 0.4494, 0.3922, 0.4347, 0.3912, 0.4345, 0.1598, 0.7352, 0.1597, 0.7361, 0.1715, 0.743, 0.1719, 0.7422, 0.3902, 0.4668, 0.3911, 0.4668, 0.3911, 0.4493, 0.3903, 0.4491, 0.3911, 0.4668, 0.3921, 0.4668, 0.3921, 0.4494, 0.3911, 0.4493, 0.1468, 0.7352, 0.1469, 0.7361, 0.1597, 0.7361, 0.1598, 0.7352, 0.3903, 0.4846, 0.3911, 0.4843, 0.3911, 0.4668, 0.3902, 0.4668, 0.3911, 0.4843, 0.3921, 0.4842, 0.3921, 0.4668, 0.3911, 0.4668, 0.1347, 0.7422, 0.1351, 0.743, 0.1469, 0.7361, 0.1468, 0.7352, 0.3903, 0.4997, 0.3912, 0.4992, 0.3911, 0.4843, 0.3903, 0.4846, 0.3912, 0.4992, 0.3922, 0.499, 0.3921, 0.4842, 0.3911, 0.4843, 0.1255, 0.7553, 0.1261, 0.7558, 0.1351, 0.743, 0.1347, 0.7422, 0.1895, 0.4492, 0.1903, 0.4495, 0.1908, 0.4346, 0.1899, 0.4341, 0.1903, 0.4495, 0.1914, 0.4496, 0.1918, 0.4348, 0.1908, 0.4346, 0.1205, 0.7723, 0.1212, 0.7725, 0.1261, 0.7558, 0.1255, 0.7553, 0.1893, 0.467, 0.1902, 0.467, 0.1903, 0.4495, 0.1895, 0.4492, 0.1902, 0.467, 0.1912, 0.467, 0.1914, 0.4496, 0.1903, 0.4495, 0.1205, 0.7908, 0.1212, 0.7906, 0.1212, 0.7725, 0.1205, 0.7723, 0.1895, 0.4847, 0.1903, 0.4845, 0.1902, 0.467, 0.1893, 0.467, 0.1903, 0.4845, 0.1914, 0.4844, 0.1912, 0.467, 0.1902, 0.467, 0.1255, 0.8079, 0.1261, 0.8074, 0.1212, 0.7906, 0.1205, 0.7908, 0.1899, 0.4998, 0.1908, 0.4993, 0.1903, 0.4845, 0.1895, 0.4847, 0.1908, 0.4993, 0.1918, 0.4991, 0.1914, 0.4844, 0.1903, 0.4845, 0.1347, 0.8209, 0.1351, 0.8202, 0.1261, 0.8074, 0.1255, 0.8079, 0.3939, 0.4491, 0.3947, 0.4493, 0.3948, 0.4345, 0.3939, 0.434, 0.3947, 0.4493, 0.3957, 0.4494, 0.3958, 0.4347, 0.3948, 0.4345, 0.1468, 0.828, 0.1469, 0.8271, 0.1351, 0.8202, 0.1347, 0.8209, 0.3939, 0.4668, 0.3947, 0.4668, 0.3947, 0.4493, 0.3939, 0.4491, 0.3947, 0.4668, 0.3957, 0.4668, 0.3957, 0.4494, 0.3947, 0.4493, 0.1468, 0.828, 0.1452, 0.8393, 0.1614, 0.8393, 0.1598, 0.828, 0.2775, 0.944, 0.3011, 0.944, 0.3011, 0.9174, 0.2775, 0.9174, 0.6129, 0.4059, 0.6117, 0.4084, 0.6292, 0.4186, 0.6296, 0.4157, 0.2744, 0.9702, 0.2775, 0.9707, 0.2775, 0.944, 0.2743, 0.944, 0.6002, 0.3879, 0.5984, 0.3895, 0.6117, 0.4084, 0.6129, 0.4059, 0.2744, 0.9924, 0.2776, 0.9933, 0.2775, 0.9707, 0.2744, 0.9702, 0.5933, 0.3643, 0.5912, 0.3649, 0.5984, 0.3895, 0.6002, 0.3879, 0.2012, 0.9179, 0.2043, 0.9174, 0.205, 0.8948, 0.2019, 0.8957, 0.5933, 0.3388, 0.5912, 0.3382, 0.5912, 0.3649, 0.5933, 0.3643, 0.201, 0.9441, 0.204, 0.9441, 0.2043, 0.9174, 0.2012, 0.9179, 0.6002, 0.3152, 0.5984, 0.3135, 0.5912, 0.3382, 0.5933, 0.3388, 0.2012, 0.9702, 0.2043, 0.9707, 0.204, 0.9441, 0.201, 0.9441, 0.6129, 0.2971, 0.6117, 0.2946, 0.5984, 0.3135, 0.6002, 0.3152, 0.2019, 0.9924, 0.205, 0.9933, 0.2043, 0.9707, 0.2012, 0.9702, 0.6296, 0.2874, 0.6292, 0.2844, 0.6117, 0.2946, 0.6129, 0.2971, 0.3102, 0.9179, 0.3133, 0.9174, 0.3134, 0.8948, 0.3103, 0.8957, 0.6476, 0.2874, 0.648, 0.2844, 0.6292, 0.2844, 0.6296, 0.2874, 0.3101, 0.944, 0.3133, 0.944, 0.3133, 0.9174, 0.3102, 0.9179, 0.6643, 0.2971, 0.6654, 0.2946, 0.648, 0.2844, 0.6476, 0.2874, 0.3102, 0.9702, 0.3133, 0.9707, 0.3133, 0.944, 0.3101, 0.944, 0.677, 0.3152, 0.6788, 0.3135, 0.6654, 0.2946, 0.6643, 0.2971, 0.3103, 0.9924, 0.3134, 0.9933, 0.3133, 0.9707, 0.3102, 0.9702, 0.6839, 0.3388, 0.686, 0.3382, 0.6788, 0.3135, 0.677, 0.3152, 0.2379, 0.9179, 0.241, 0.9174, 0.2417, 0.8948, 0.2386, 0.8957, 0.6839, 0.3643, 0.686, 0.3649, 0.686, 0.3382, 0.6839, 0.3388, 0.2377, 0.9441, 0.2408, 0.9441, 0.241, 0.9174, 0.2379, 0.9179, 0.677, 0.3879, 0.6788, 0.3895, 0.686, 0.3649, 0.6839, 0.3643, 0.2379, 0.9702, 0.241, 0.9707, 0.2408, 0.9441, 0.2377, 0.9441, 0.6643, 0.4059, 0.6654, 0.4084, 0.6788, 0.3895, 0.677, 0.3879, 0.2386, 0.9924, 0.2417, 0.9933, 0.241, 0.9707, 0.2379, 0.9702, 0.6476, 0.4157, 0.648, 0.4186, 0.6654, 0.4084, 0.6643, 0.4059, 0.2744, 0.9179, 0.2775, 0.9174, 0.2776, 0.8948, 0.2744, 0.8957, 0.6296, 0.4157, 0.6292, 0.4186, 0.648, 0.4186, 0.6476, 0.4157, 0.2743, 0.944, 0.2775, 0.944, 0.2775, 0.9174, 0.2744, 0.9179, 0.6129, 0.4059, 0.6296, 0.4157, 0.6476, 0.4157, 0.6643, 0.4059, 0.677, 0.3879, 0.6839, 0.3643, 0.6839, 0.3388, 0.677, 0.3152, 0.6643, 0.2971, 0.6476, 0.2874, 0.6296, 0.2874, 0.6129, 0.2971, 0.6002, 0.3152, 0.5933, 0.3388, 0.5933, 0.3643, 0.6002, 0.3879, 0.234, 0.5008, 0.08027, 0.5008, 0.08027, 0.6829, 0.234, 0.6829, 0.153, 0.4251, 0.153, 0.4984, 0.2139, 0.4984, 0.2139, 0.4251, 0.2209, 0.4999, 0.2209, 0.4238, 0.1577, 0.4238, 0.1577, 0.4999, 0.2314, 0.7546, 0.2826, 0.7, 0.07995, 0.7, 0.1311, 0.7546, 0.234, 0.5008, 0.08027, 0.5008, 0.08027, 0.6829, 0.234, 0.6829, 0.153, 0.4251, 0.153, 0.4984, 0.2139, 0.4984, 0.2139, 0.4251, 0.2209, 0.4999, 0.2209, 0.4238, 0.1577, 0.4238, 0.1577, 0.4999, 0.2314, 0.7546, 0.2826, 0.7, 0.07995, 0.7, 0.1311, 0.7546, 0.234, 0.5008, 0.234, 0.6829, 0.08027, 0.6829, 0.08027, 0.5008, 0.153, 0.4251, 0.2139, 0.4251, 0.2139, 0.4984, 0.153, 0.4984, 0.2209, 0.4999, 0.1577, 0.4999, 0.1577, 0.4238, 0.2209, 0.4238, 0.2314, 0.7546, 0.1311, 0.7546, 0.07995, 0.7, 0.2826, 0.7, 0.234, 0.5008, 0.234, 0.6829, 0.08027, 0.6829, 0.08027, 0.5008, 0.153, 0.4251, 0.2139, 0.4251, 0.2139, 0.4984, 0.153, 0.4984, 0.2209, 0.4999, 0.1577, 0.4999, 0.1577, 0.4238, 0.2209, 0.4238, 0.2314, 0.7546, 0.1311, 0.7546, 0.07995, 0.7, 0.2826, 0.7, 0.1171, 0.05387, 0.1171, 0.1961, 0.05333, 0.1961, 0.05333, 0.05387, 0.1171, 0.1961, 0.1171, 0.05387, 0.2539, 0.05387, 0.2539, 0.1961, 0.2694, 0.06127, 0.2694, 0.1887, 0.2539, 0.1961, 0.2539, 0.05387])
me_plane.materials.append(mat_wheel)
me_plane.materials.append(mat_grey)
me_plane.materials.append(mat_base)
me_plane.use_remesh_fix_poles = True
me_plane.use_remesh_preserve_attributes = False
me_plane.use_mirror_vertex_groups = False
me_plane.update()
me_plane_001 = bpy.data.meshes.new('Plane.001')
me_plane_001.from_pydata([(0.9257, -1.573, -0.06314), (0.9257, -1.445, -0.06314), (0.9257, -1.573, -0.1766), (0.9257, -1.445, -0.1766), (1.087, -1.573, -0.06314), (1.087, -1.445, -0.06314), (1.087, -1.573, -0.1766), (1.087, -1.445, -0.1766), (1.182, -1.573, -0.06314), (1.182, -1.445, -0.06314), (1.182, -1.573, -0.1766), (1.182, -1.445, -0.1766), (1.087, -1.573, 0.02419), (1.087, -1.445, 0.02419), (1.182, -1.573, 0.02419), (1.182, -1.445, 0.02419), (1.074, -2.569, 0.1716), (1.101, -2.569, 0.1605), (1.112, -2.569, 0.1335), (1.101, -2.569, 0.1066), (1.074, -2.569, 0.09541), (1.047, -2.569, 0.1066), (1.036, -2.569, 0.1335), (1.047, -2.569, 0.1605), (1.074, -1.729, 0.1716), (1.101, -1.729, 0.1605), (1.112, -1.729, 0.1335), (1.101, -1.729, 0.1066), (1.074, -1.729, 0.09541), (1.047, -1.729, 0.1066), (1.036, -1.729, 0.1335), (1.047, -1.729, 0.1605), (1.035, -1.742, 0.0501), (1.035, -1.276, 0.0501), (1.234, -1.742, 0.0501), (1.234, -1.276, 0.0501), (1.035, -1.742, 0.2172), (1.035, -1.276, 0.2172), (1.234, -1.742, 0.2172), (1.234, -1.276, 0.2172), (1.074, -2.569, 0.1876), (1.112, -2.569, 0.1718), (1.128, -2.569, 0.1335), (1.112, -2.569, 0.09527), (1.074, -2.569, 0.07943), (1.035, -2.569, 0.09527), (1.02, -2.569, 0.1335), (1.035, -2.569, 0.1718), (1.074, -2.734, 0.1876), (1.112, -2.734, 0.1718), (1.128, -2.734, 0.1335), (1.112, -2.734, 0.09527), (1.074, -2.734, 0.07943), (1.035, -2.734, 0.09527), (1.02, -2.734, 0.1335), (1.035, -2.734, 0.1718)], [], [(0, 1, 3, 2), (5, 9, 11, 7), (1, 5, 7, 3), (0, 4, 5, 1), (2, 6, 4, 0), (3, 7, 6, 2), (8, 10, 11, 9), (5, 13, 15, 9), (6, 10, 8, 4), (7, 11, 10, 6), (13, 33, 35, 15), (4, 12, 13, 5), (8, 14, 12, 4), (9, 15, 14, 8), (17, 25, 24, 16), (16, 24, 31, 23), (22, 30, 29, 21), (20, 28, 27, 19), (18, 26, 25, 17), (23, 31, 30, 22), (21, 29, 28, 20), (19, 27, 26, 18), (34, 38, 36, 32), (12, 32, 33, 13), (14, 34, 32, 12), (15, 35, 34, 14), (36, 38, 39, 37), (35, 39, 38, 34), (33, 37, 39, 35), (32, 36, 37, 33), (16, 40, 41, 17), (23, 47, 40, 16), (21, 45, 46, 22), (19, 43, 44, 20), (17, 41, 42, 18), (22, 46, 47, 23), (20, 44, 45, 21), (18, 42, 43, 19), (44, 52, 53, 45), (42, 50, 51, 43), (40, 48, 49, 41), (47, 55, 48, 40), (45, 53, 54, 46), (43, 51, 52, 44), (41, 49, 50, 42), (46, 54, 55, 47), (49, 48, 55, 54, 53, 52, 51, 50)])
me_plane_001.polygons.foreach_set('material_index', [2, 2, 2, 2, 2, 2, 2, 2, 2, 2, 2, 2, 2, 2, 2, 2, 2, 2, 2, 2, 2, 2, 2, 2, 2, 2, 2, 2, 2, 2, 2, 2, 2, 2, 2, 2, 2, 2, 2, 2, 2, 2, 2, 2, 2, 2, 2])
_uv = me_plane_001.uv_layers.new(name='UVMap')
_uv.uv.foreach_set('vector', [0.2125, 0.2791, 0.2125, 0.2416, 0.1806, 0.2416, 0.1806, 0.2791, 0.05617, 0.2306, 0.05617, 0.2585, 0.08807, 0.2585, 0.08807, 0.2306, 0.05617, 0.1834, 0.05617, 0.2306, 0.08807, 0.2306, 0.08807, 0.1834, 0.1806, 0.2887, 0.1806, 0.2416, 0.1445, 0.2416, 0.1445, 0.2887, 0.08807, 0.1834, 0.08807, 0.2306, 0.12, 0.2306, 0.12, 0.1834, 0.2734, 0.1221, 0.2734, 0.07494, 0.2373, 0.07494, 0.2373, 0.1221, 0.2734, 0.1553, 0.2734, 0.1221, 0.2373, 0.1221, 0.2373, 0.1553, 0.05617, 0.2306, 0.03161, 0.2306, 0.03161, 0.2585, 0.05617, 0.2585, 0.08807, 0.2306, 0.08807, 0.2585, 0.12, 0.2585, 0.12, 0.2306, 0.2734, 0.07494, 0.2734, 0.04697, 0.2373, 0.04697, 0.2373, 0.07494, 0.07298, 0.09638, 0.08748, 0.04697, 0.03161, 0.04697, 0.04611, 0.09638, 0.2125, 0.2791, 0.2371, 0.2791, 0.2371, 0.2416, 0.2125, 0.2416, 0.12, 0.2585, 0.1445, 0.2585, 0.1445, 0.2306, 0.12, 0.2306, 0.2373, 0.1553, 0.2373, 0.1809, 0.2734, 0.1809, 0.2734, 0.1553, 0.3946, 0.1568, 0.3862, 0.1568, 0.3862, 0.1577, 0.3946, 0.1577, 0.3946, 0.1577, 0.3862, 0.1577, 0.3862, 0.1583, 0.3946, 0.1583, 0.3862, 0.1605, 0.3946, 0.1605, 0.3946, 0.1599, 0.3862, 0.1599, 0.3862, 0.159, 0.3946, 0.159, 0.3946, 0.1583, 0.3862, 0.1583, 0.3946, 0.1562, 0.3862, 0.1562, 0.3862, 0.1568, 0.3946, 0.1568, 0.3946, 0.1544, 0.3862, 0.1544, 0.3862, 0.1553, 0.3946, 0.1553, 0.3862, 0.1599, 0.3946, 0.1599, 0.3946, 0.159, 0.3862, 0.159, 0.3946, 0.1553, 0.3862, 0.1553, 0.3862, 0.1562, 0.3946, 0.1562, 0.1915, 0.2416, 0.2385, 0.2416, 0.2385, 0.1834, 0.1915, 0.1834, 0.07298, 0.134, 0.08748, 0.1834, 0.08748, 0.04697, 0.07298, 0.09638, 0.04611, 0.134, 0.03161, 0.1834, 0.08748, 0.1834, 0.07298, 0.134, 0.04611, 0.09638, 0.03161, 0.04697, 0.03161, 0.1834, 0.04611, 0.134, 0.06401, 0.01378, 0.008144, 0.01378, 0.008144, 0.1502, 0.06401, 0.1502, 0.2373, 0.04697, 0.1903, 0.04697, 0.1903, 0.1834, 0.2373, 0.1834, 0.1445, 0.2416, 0.1915, 0.2416, 0.1915, 0.1834, 0.1445, 0.1834, 0.1903, 0.04697, 0.1433, 0.04697, 0.1433, 0.1834, 0.1903, 0.1834, 0.07897, 0.06485, 0.07774, 0.07377, 0.08605, 0.07377, 0.08483, 0.06485, 0.07483, 0.05239, 0.07187, 0.05608, 0.07774, 0.07377, 0.07897, 0.06485, 0.07897, 0.02231, 0.07774, 0.01339, 0.07187, 0.03107, 0.07483, 0.03477, 0.08896, 0.03477, 0.09193, 0.03107, 0.08605, 0.01339, 0.08483, 0.02231, 0.08483, 0.06485, 0.08605, 0.07377, 0.09193, 0.05608, 0.08896, 0.05239, 0.07483, 0.03477, 0.07187, 0.03107, 0.07187, 0.05608, 0.07483, 0.05239, 0.08483, 0.02231, 0.08605, 0.01339, 0.07774, 0.01339, 0.07897, 0.02231, 0.08896, 0.05239, 0.09193, 0.05608, 0.09193, 0.03107, 0.08896, 0.03477, 0.1048, 0.09145, 0.07187, 0.09145, 0.07187, 0.1165, 0.1048, 0.1165, 0.1048, 0.07377, 0.1378, 0.07377, 0.1378, 0.04876, 0.1048, 0.04876, 0.1378, 0.1091, 0.1048, 0.1091, 0.1048, 0.1342, 0.1378, 0.1342, 0.1378, 0.09145, 0.1048, 0.09145, 0.1048, 0.1091, 0.1378, 0.1091, 0.1048, 0.1165, 0.07187, 0.1165, 0.07187, 0.1342, 0.1048, 0.1342, 0.1048, 0.07377, 0.07187, 0.07377, 0.07187, 0.09145, 0.1048, 0.09145, 0.1048, 0.09145, 0.1378, 0.09145, 0.1378, 0.07377, 0.1048, 0.07377, 0.1378, 0.02375, 0.1048, 0.02375, 0.1048, 0.04876, 0.1378, 0.04876, 0.58, 0.1694, 0.578, 0.1634, 0.5752, 0.1634, 0.5732, 0.1694, 0.5732, 0.1778, 0.5752, 0.1838, 0.578, 0.1838, 0.58, 0.1778])
me_plane_001.materials.append(mat_wheel)
me_plane_001.materials.append(mat_grey)
me_plane_001.materials.append(mat_base)
me_plane_001.use_remesh_fix_poles = True
me_plane_001.use_remesh_preserve_attributes = False
me_plane_001.use_mirror_vertex_groups = False
me_plane_001.update()
me_plane_002 = bpy.data.meshes.new('Plane.002')
me_plane_002.from_pydata([(-0.9226, -1.573, -0.06314), (-0.9226, -1.445, -0.06314), (-0.9226, -1.573, -0.1766), (-0.9226, -1.445, -0.1766), (-1.084, -1.573, -0.06314), (-1.084, -1.445, -0.06314), (-1.084, -1.573, -0.1766), (-1.084, -1.445, -0.1766), (-1.179, -1.573, -0.06314), (-1.179, -1.445, -0.06314), (-1.179, -1.573, -0.1766), (-1.179, -1.445, -0.1766), (-1.084, -1.573, 0.02419), (-1.084, -1.445, 0.02419), (-1.179, -1.573, 0.02419), (-1.179, -1.445, 0.02419), (-1.131, -2.569, 0.1716), (-1.158, -2.569, 0.1605), (-1.169, -2.569, 0.1335), (-1.158, -2.569, 0.1066), (-1.131, -2.569, 0.09541), (-1.104, -2.569, 0.1066), (-1.093, -2.569, 0.1335), (-1.104, -2.569, 0.1605), (-1.131, -1.729, 0.1716), (-1.158, -1.729, 0.1605), (-1.169, -1.729, 0.1335), (-1.158, -1.729, 0.1066), (-1.131, -1.729, 0.09541), (-1.104, -1.729, 0.1066), (-1.093, -1.729, 0.1335), (-1.104, -1.729, 0.1605), (-1.032, -1.742, 0.0501), (-1.032, -1.276, 0.0501), (-1.231, -1.742, 0.0501), (-1.231, -1.276, 0.0501), (-1.032, -1.742, 0.2172), (-1.032, -1.276, 0.2172), (-1.231, -1.742, 0.2172), (-1.231, -1.276, 0.2172), (-1.131, -2.569, 0.1876), (-1.17, -2.569, 0.1718), (-1.185, -2.569, 0.1335), (-1.17, -2.569, 0.09527), (-1.131, -2.569, 0.07943), (-1.093, -2.569, 0.09527), (-1.077, -2.569, 0.1335), (-1.093, -2.569, 0.1718), (-1.131, -2.734, 0.1876), (-1.17, -2.734, 0.1718), (-1.185, -2.734, 0.1335), (-1.17, -2.734, 0.09527), (-1.131, -2.734, 0.07943), (-1.093, -2.734, 0.09527), (-1.077, -2.734, 0.1335), (-1.093, -2.734, 0.1718)], [], [(0, 2, 3, 1), (5, 7, 11, 9), (1, 3, 7, 5), (0, 1, 5, 4), (2, 0, 4, 6), (3, 2, 6, 7), (8, 9, 11, 10), (5, 9, 15, 13), (6, 4, 8, 10), (7, 6, 10, 11), (13, 15, 35, 33), (4, 5, 13, 12), (8, 4, 12, 14), (9, 8, 14, 15), (17, 16, 24, 25), (16, 23, 31, 24), (22, 21, 29, 30), (20, 19, 27, 28), (18, 17, 25, 26), (23, 22, 30, 31), (21, 20, 28, 29), (19, 18, 26, 27), (34, 32, 36, 38), (12, 13, 33, 32), (14, 12, 32, 34), (15, 14, 34, 35), (36, 37, 39, 38), (35, 34, 38, 39), (33, 35, 39, 37), (32, 33, 37, 36), (16, 17, 41, 40), (23, 16, 40, 47), (21, 22, 46, 45), (19, 20, 44, 43), (17, 18, 42, 41), (22, 23, 47, 46), (20, 21, 45, 44), (18, 19, 43, 42), (44, 45, 53, 52), (42, 43, 51, 50), (40, 41, 49, 48), (47, 40, 48, 55), (45, 46, 54, 53), (43, 44, 52, 51), (41, 42, 50, 49), (46, 47, 55, 54), (49, 50, 51, 52, 53, 54, 55, 48)])
me_plane_002.polygons.foreach_set('material_index', [2, 2, 2, 2, 2, 2, 2, 2, 2, 2, 2, 2, 2, 2, 2, 2, 2, 2, 2, 2, 2, 2, 2, 2, 2, 2, 2, 2, 2, 2, 2, 2, 2, 2, 2, 2, 2, 2, 2, 2, 2, 2, 2, 2, 2, 2, 2])
_uv = me_plane_002.uv_layers.new(name='UVMap')
_uv.uv.foreach_set('vector', [0.2125, 0.2791, 0.1806, 0.2791, 0.1806, 0.2416, 0.2125, 0.2416, 0.05617, 0.2306, 0.08807, 0.2306, 0.08807, 0.2585, 0.05617, 0.2585, 0.05617, 0.1834, 0.08807, 0.1834, 0.08807, 0.2306, 0.05617, 0.2306, 0.1806, 0.2887, 0.1445, 0.2887, 0.1445, 0.2416, 0.1806, 0.2416, 0.08807, 0.1834, 0.12, 0.1834, 0.12, 0.2306, 0.08807, 0.2306, 0.2734, 0.1221, 0.2373, 0.1221, 0.2373, 0.07494, 0.2734, 0.07494, 0.2734, 0.1553, 0.2373, 0.1553, 0.2373, 0.1221, 0.2734, 0.1221, 0.05617, 0.2306, 0.05617, 0.2585, 0.03161, 0.2585, 0.03161, 0.2306, 0.08807, 0.2306, 0.12, 0.2306, 0.12, 0.2585, 0.08807, 0.2585, 0.2734, 0.07494, 0.2373, 0.07494, 0.2373, 0.04697, 0.2734, 0.04697, 0.07298, 0.09638, 0.04611, 0.09638, 0.03161, 0.04697, 0.08748, 0.04697, 0.2125, 0.2791, 0.2125, 0.2416, 0.2371, 0.2416, 0.2371, 0.2791, 0.12, 0.2585, 0.12, 0.2306, 0.1445, 0.2306, 0.1445, 0.2585, 0.2373, 0.1553, 0.2734, 0.1553, 0.2734, 0.1809, 0.2373, 0.1809, 0.3946, 0.1568, 0.3946, 0.1577, 0.3862, 0.1577, 0.3862, 0.1568, 0.3946, 0.1577, 0.3946, 0.1583, 0.3862, 0.1583, 0.3862, 0.1577, 0.3862, 0.1605, 0.3862, 0.1599, 0.3946, 0.1599, 0.3946, 0.1605, 0.3862, 0.159, 0.3862, 0.1583, 0.3946, 0.1583, 0.3946, 0.159, 0.3946, 0.1562, 0.3946, 0.1568, 0.3862, 0.1568, 0.3862, 0.1562, 0.3946, 0.1544, 0.3946, 0.1553, 0.3862, 0.1553, 0.3862, 0.1544, 0.3862, 0.1599, 0.3862, 0.159, 0.3946, 0.159, 0.3946, 0.1599, 0.3946, 0.1553, 0.3946, 0.1562, 0.3862, 0.1562, 0.3862, 0.1553, 0.1915, 0.2416, 0.1915, 0.1834, 0.2385, 0.1834, 0.2385, 0.2416, 0.07298, 0.134, 0.07298, 0.09638, 0.08748, 0.04697, 0.08748, 0.1834, 0.04611, 0.134, 0.07298, 0.134, 0.08748, 0.1834, 0.03161, 0.1834, 0.04611, 0.09638, 0.04611, 0.134, 0.03161, 0.1834, 0.03161, 0.04697, 0.1433, 0.04697, 0.1433, 0.1834, 0.08748, 0.1834, 0.08748, 0.04697, 0.2373, 0.04697, 0.2373, 0.1834, 0.1903, 0.1834, 0.1903, 0.04697, 0.1445, 0.2416, 0.1445, 0.1834, 0.1915, 0.1834, 0.1915, 0.2416, 0.1903, 0.04697, 0.1903, 0.1834, 0.1433, 0.1834, 0.1433, 0.04697, 0.07897, 0.06485, 0.08483, 0.06485, 0.08605, 0.07377, 0.07774, 0.07377, 0.07483, 0.05239, 0.07897, 0.06485, 0.07774, 0.07377, 0.07187, 0.05608, 0.07897, 0.02231, 0.07483, 0.03477, 0.07187, 0.03107, 0.07774, 0.01339, 0.08896, 0.03477, 0.08483, 0.02231, 0.08605, 0.01339, 0.09193, 0.03107, 0.08483, 0.06485, 0.08896, 0.05239, 0.09193, 0.05608, 0.08605, 0.07377, 0.07483, 0.03477, 0.07483, 0.05239, 0.07187, 0.05608, 0.07187, 0.03107, 0.08483, 0.02231, 0.07897, 0.02231, 0.07774, 0.01339, 0.08605, 0.01339, 0.08896, 0.05239, 0.08896, 0.03477, 0.09193, 0.03107, 0.09193, 0.05608, 0.1048, 0.09145, 0.1048, 0.1165, 0.07187, 0.1165, 0.07187, 0.09145, 0.1048, 0.07377, 0.1048, 0.04876, 0.1378, 0.04876, 0.1378, 0.07377, 0.1378, 0.1091, 0.1378, 0.1342, 0.1048, 0.1342, 0.1048, 0.1091, 0.1378, 0.09145, 0.1378, 0.1091, 0.1048, 0.1091, 0.1048, 0.09145, 0.1048, 0.1165, 0.1048, 0.1342, 0.07187, 0.1342, 0.07187, 0.1165, 0.1048, 0.07377, 0.1048, 0.09145, 0.07187, 0.09145, 0.07187, 0.07377, 0.1048, 0.09145, 0.1048, 0.07377, 0.1378, 0.07377, 0.1378, 0.09145, 0.1378, 0.02375, 0.1378, 0.04876, 0.1048, 0.04876, 0.1048, 0.02375, 0.58, 0.1694, 0.58, 0.1778, 0.578, 0.1838, 0.5752, 0.1838, 0.5732, 0.1778, 0.5732, 0.1694, 0.5752, 0.1634, 0.578, 0.1634])
me_plane_002.materials.append(mat_wheel)
me_plane_002.materials.append(mat_grey)
me_plane_002.materials.append(mat_base)
me_plane_002.use_remesh_fix_poles = True
me_plane_002.use_remesh_preserve_attributes = False
me_plane_002.use_mirror_vertex_groups = False
me_plane_002.update()

# ---- objects
ob_wheel = bpy.data.objects.new('wheel', me_cube_002)
ob_car = bpy.data.objects.new('Car', me_plane)
ob_gun_l = bpy.data.objects.new('Gun.L', me_plane_001)
ob_gun_r = bpy.data.objects.new('Gun.R', me_plane_002)

# ---- transforms, parenting, visibility, modifiers, constraints
ob_wheel.location = (1.089, -1.169, 0.4582)
ob_wheel.lineart.crease_threshold = 0.0
ob_car.location = (0.00618, 0.2563, 1.227)
ob_car.lineart.crease_threshold = 0.0
ob_gun_l.location = (0.00618, 0.2563, 1.227)
ob_gun_l.lineart.crease_threshold = 0.0
ob_gun_r.location = (0.00618, 0.2563, 1.227)
ob_gun_r.lineart.crease_threshold = 0.0

# ---- collection membership
col_collection.objects.link(ob_wheel)
col_collection.objects.link(ob_car)
col_collection.objects.link(ob_gun_l)
col_collection.objects.link(ob_gun_r)

# ---- scene / render settings (as saved in the file)
scene.frame_start = 1; scene.frame_end = 250; scene.frame_set(1)
scene.render.engine = 'BLENDER_EEVEE_NEXT'
scene.cycles.use_denoising = False
scene.cycles.samples = 128
scene.cycles.sampling_pattern = 'TABULATED_SOBOL'
scene.cycles.use_adaptive_sampling = False
scene.cycles.use_light_tree = False
scene.view_settings.view_transform = 'Filmic'
bpy.context.view_layer.update()

# ---- added for rendering (the .blend has no active camera and no usable light): camera, sun
cam_auto = bpy.data.cameras.new('AutoCamera')
cam_auto.lens = 50.0
cam_auto.sensor_width = 36.0
cam_auto.clip_end = 1000.0
ob_auto_camera = bpy.data.objects.new('AutoCamera', cam_auto)
scene.collection.objects.link(ob_auto_camera)
ob_auto_camera.location = (5.46813, -6.63265, 5.48608)
ob_auto_camera.rotation_euler = (1.09748, -7.21219e-08, 0.694738)
scene.camera = ob_auto_camera
light_auto_sun = bpy.data.lights.new('AutoSun', 'SUN')
light_auto_sun.energy = 3.0
light_auto_sun.angle = 0.0523599
ob_auto_sun = bpy.data.objects.new('AutoSun', light_auto_sun)
scene.collection.objects.link(ob_auto_sun)
ob_auto_sun.rotation_euler = (0.872665, 0.174533, 0.523599)
bpy.context.view_layer.update()
